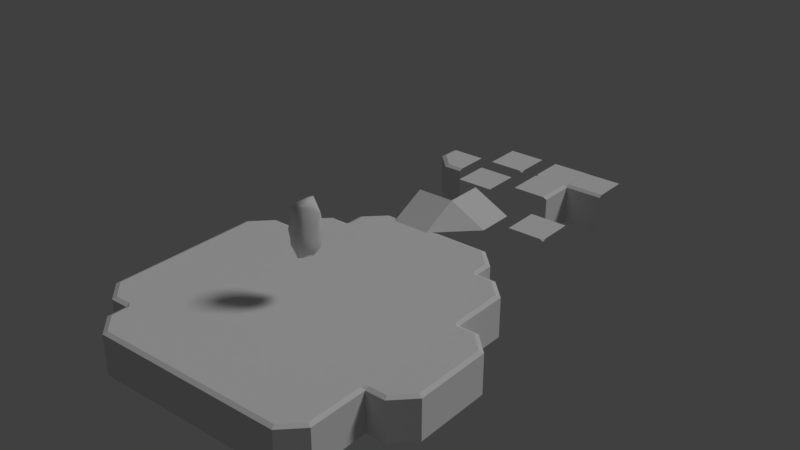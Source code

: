 # Source: island_01.blend  (saved by Blender 2.79.0; exported with 4.5.12 LTS)
import bpy
from mathutils import Matrix  # noqa: F401  (used for matrix-valued properties, if any)

bpy.ops.wm.read_factory_settings(use_empty=True)
scene = bpy.context.scene
scene.name = 'Scene'

# ---- collections
col_collection_1 = bpy.data.collections.new('Collection 1'); scene.collection.children.link(col_collection_1)

# ---- materials (node trees are filled in below, after node groups)
mat_island = bpy.data.materials.new('island')
mat_island.alpha_threshold = 0.0
mat_island.use_transparent_shadow = False
mat_island.roughness = 0.5
mat_stones = bpy.data.materials.new('stones')
mat_stones.alpha_threshold = 0.0
mat_stones.use_transparent_shadow = False
mat_stones.roughness = 0.5
mat_stones.specular_intensity = 0.07009

# ---- material node trees

# ---- world
world_world = bpy.data.worlds.new('World'); scene.world = world_world
world_world.color = (0.05088, 0.05088, 0.05088)
world_world.use_sun_shadow = False
world_world.sun_shadow_jitter_overblur = 0.0
world_world.cycles.sampling_method = 'MANUAL'

# ---- lights
light_hemi = bpy.data.lights.new('Hemi', 'SUN')
light_hemi.transmission_factor = 0.0
light_hemi.angle = 0.1993
light_hemi.energy = 1.0
light_hemi.shadow_buffer_clip_start = 0.5
light_hemi.shadow_soft_size = 0.1
light_hemi.shadow_cascade_max_distance = 1000.0

# ---- meshes
me_plane_000 = bpy.data.meshes.new('Plane.000')
me_plane_000.from_pydata([(-3.576e-06, 2.0, -1.788e-07), (-1.581, 7.076e-07, -1.788e-07), (-1.581, 2.0, -1.788e-07), (-1.581, -2.0, -1.788e-07), (-2.0, 2.0, -4.261), (-2.0, 9.46e-07, -4.261), (-2.0, -2.0, -4.261), (2.0, 2.0, -1.788e-07), (2.0, -2.0, -1.788e-07), (-2.0, 2.0, -0.189), (2.0, -1.677e-06, -1.788e-07), (-6.199e-06, -2.0, -1.788e-07), (-2.0, 9.46e-07, -0.189), (-4.292e-06, -7.646e-09, -1.788e-07), (-2.0, -2.0, -0.189)], [], [(13, 1, 3, 11), (0, 2, 1, 13), (7, 0, 13, 10), (10, 13, 11, 8), (2, 9, 12, 1), (1, 12, 14, 3), (12, 5, 6, 14), (9, 4, 5, 12)])
_uv = me_plane_000.uv_layers.new(name='UVMap')
_uv.uv.foreach_set('vector', [0.5, 0.1667, 0.5, 0.0349, 0.3333, 0.0349, 0.3333, 0.1667, 0.6667, 0.1667, 0.6667, 0.0349, 0.5, 0.0349, 0.5, 0.1667, 0.6667, 0.3333, 0.6667, 0.1667, 0.5, 0.1667, 0.5, 0.3333, 0.5, 0.3333, 0.5, 0.1667, 0.3333, 0.1667, 0.3333, 0.3333, 0.6667, 0.0349, 0.6667, 0.0124, 0.5, 0.0124, 0.5, 0.0349, 0.5, 0.0349, 0.5, 0.0124, 0.3333, 0.0124, 0.3333, 0.0349, 0.3094, 0.01156, 0.3095, 0.01983, 0.3095, 0.01983, 0.3094, 0.01156, 0.3094, 0.01156, 0.3095, 0.01983, 0.3095, 0.01983, 0.3094, 0.01156])
me_plane_000.materials.append(mat_island)
me_plane_000.use_remesh_preserve_volume = False
me_plane_000.use_remesh_preserve_attributes = False
me_plane_000.use_mirror_vertex_groups = False
me_plane_000.use_paint_bone_selection = False
me_plane_000.use_paint_mask = True
me_plane_000.update()
me_plane_105 = bpy.data.meshes.new('Plane.105')
me_plane_105.from_pydata([(2.0, 2.0, -2.0), (-2.0, -2.0, -2.0), (2.0, -2.0, 0.0), (2.0, -2.0, 0.0)], [], [(2, 0, 1, 3)])
_uv = me_plane_105.uv_layers.new(name='UVMap')
_uv.uv.foreach_set('vector', [0.3333, 0.5, 0.3333, 0.3333, 0.6667, 0.3333, 0.5, 0.6667])
me_plane_105.materials.append(mat_island)
me_plane_105.use_remesh_preserve_volume = False
me_plane_105.use_remesh_preserve_attributes = False
me_plane_105.use_mirror_vertex_groups = False
me_plane_105.use_paint_bone_selection = False
me_plane_105.use_paint_mask = True
me_plane_105.update()
me_plane_104 = bpy.data.meshes.new('Plane.104')
me_plane_104.from_pydata([(2.0, 2.0, -2.0), (-2.0, 2.0, -2.0), (2.0, -2.0, 0.0), (-2.0, -2.0, 0.0)], [], [(2, 0, 1, 3)])
_uv = me_plane_104.uv_layers.new(name='UVMap')
_uv.uv.foreach_set('vector', [0.3333, 0.5, 0.3333, 0.3333, 0.6667, 0.3333, 0.5, 0.6667])
me_plane_104.materials.append(mat_island)
me_plane_104.use_remesh_preserve_volume = False
me_plane_104.use_remesh_preserve_attributes = False
me_plane_104.use_mirror_vertex_groups = False
me_plane_104.use_paint_bone_selection = False
me_plane_104.use_paint_mask = True
me_plane_104.update()
me_plane_103 = bpy.data.meshes.new('Plane.103')
me_plane_103.from_pydata([(2.0, 2.0, -2.0), (-2.0, 2.0, -2.0), (2.0, -2.0, 0.0), (-2.0, -2.0, 0.0)], [], [(2, 0, 1, 3)])
_uv = me_plane_103.uv_layers.new(name='UVMap')
_uv.uv.foreach_set('vector', [0.3333, 0.5, 0.3333, 0.3333, 0.6667, 0.3333, 0.5, 0.6667])
me_plane_103.materials.append(mat_island)
me_plane_103.use_remesh_preserve_volume = False
me_plane_103.use_remesh_preserve_attributes = False
me_plane_103.use_mirror_vertex_groups = False
me_plane_103.use_paint_bone_selection = False
me_plane_103.use_paint_mask = True
me_plane_103.update()
me_plane_075 = bpy.data.meshes.new('Plane.075')
me_plane_075.from_pydata([(-4.0, 4.0, 2.13), (-9.537e-07, 4.0, 2.13), (-4.0, 2.0, 2.13), (-2.0, -4.768e-07, 2.13), (-2.0, 2.0, 2.13), (-2.0, 4.0, 2.13), (-2.146e-06, -9.537e-07, 2.13), (-9.537e-07, 2.0, 2.13), (-4.0, 2.384e-07, 2.13), (-5.007e-06, -8.0, 2.13), (4.0, -8.0, 2.13), (-5.007e-06, -10.0, 2.13), (2.0, -12.0, 2.13), (2.0, -10.0, 2.13), (2.0, -8.0, 2.13), (4.0, -12.0, 2.13), (4.0, -10.0, 2.13), (-5.484e-06, -12.0, 2.13), (-4.0, -8.0, 2.13), (-5.007e-06, -8.0, 2.13), (-4.0, -10.0, 2.13), (-2.0, -12.0, 2.13), (-2.0, -10.0, 2.13), (-2.0, -8.0, 2.13), (-6.199e-06, -12.0, 2.13), (-5.007e-06, -10.0, 2.13), (-4.0, -12.0, 2.13), (-7.581, -12.0, 2.13), (-8.0, -11.58, 2.13), (-4.0, -12.0, 2.13), (-6.0, -8.0, 2.13), (-4.0, -8.0, 2.13), (-8.0, -10.0, 2.13), (-6.0, -10.0, 2.13), (-4.0, -10.0, 2.13), (-6.0, -12.0, 2.13), (-8.0, -8.0, 2.13), (-8.0, -12.0, 1.941), (8.0, -11.58, 2.13), (7.581, -12.0, 2.13), (8.0, -8.0, 2.13), (4.0, -10.0, 2.13), (4.0, -8.0, 2.13), (6.0, -12.0, 2.13), (6.0, -10.0, 2.13), (6.0, -8.0, 2.13), (8.0, -10.0, 2.13), (4.0, -12.0, 2.13), (8.0, -12.0, 1.941), (-4.0, -14.0, 2.13), (-2.0, -15.58, 2.13), (-4.0, -15.58, 2.13), (-7.391e-06, -15.58, 2.13), (-4.0, -16.0, -2.13), (-2.0, -16.0, -2.13), (-7.272e-06, -16.0, -2.13), (-4.0, -12.0, 2.13), (-6.557e-06, -12.0, 2.13), (-4.0, -16.0, 1.941), (-2.0, -12.0, 2.13), (-6.199e-06, -14.0, 2.13), (-2.0, -16.0, 1.941), (-2.0, -14.0, 2.13), (-7.272e-06, -16.0, 1.941), (-5.722e-06, -14.0, 2.13), (2.0, -15.58, 2.13), (-6.914e-06, -15.58, 2.13), (4.0, -15.58, 2.13), (-6.676e-06, -16.0, -2.13), (2.0, -16.0, -2.13), (4.0, -16.0, -2.13), (-6.08e-06, -12.0, 2.13), (4.0, -12.0, 2.13), (-6.676e-06, -16.0, 1.941), (2.0, -12.0, 2.13), (4.0, -14.0, 2.13), (2.0, -16.0, 1.941), (2.0, -14.0, 2.13), (4.0, -16.0, 1.941), (4.0, -12.0, 2.13), (4.0, -14.0, 2.13), (8.0, -12.0, 1.941), (6.0, -12.0, 2.13), (4.0, -16.0, 1.941), (6.0, -16.0, 1.941), (8.0, -14.0, 1.941), (6.0, -14.0, 2.13), (7.581, -12.0, 2.13), (4.0, -15.58, 2.13), (5.827, -15.58, 2.13), (7.581, -13.83, 2.13), (8.0, -12.0, -2.13), (4.0, -16.0, -2.13), (6.0, -16.0, -2.13), (8.0, -14.0, -2.13), (-4.0, -12.0, 2.13), (-6.0, -12.0, 2.13), (-4.0, -16.0, 1.941), (-4.0, -14.0, 2.13), (-8.0, -12.0, 1.941), (-8.0, -14.0, 1.941), (-6.0, -16.0, 1.941), (-6.0, -14.0, 2.13), (-4.0, -15.58, 2.13), (-7.581, -12.0, 2.13), (-7.581, -13.83, 2.13), (-5.827, -15.58, 2.13), (-4.0, -16.0, -2.13), (-8.0, -12.0, -2.13), (-8.0, -14.0, -2.13), (-6.0, -16.0, -2.13), (-12.0, 7.581, 2.13), (-11.58, 8.0, 2.13), (-12.0, 4.0, 2.13), (-8.0, 6.0, 2.13), (-8.0, 4.0, 2.13), (-10.0, 8.0, 2.13), (-10.0, 6.0, 2.13), (-10.0, 4.0, 2.13), (-12.0, 6.0, 2.13), (-8.0, 8.0, 2.13), (-12.0, 8.0, 1.941), (-11.58, -4.0, 2.13), (-12.0, -3.581, 2.13), (-8.0, -4.0, 2.13), (-10.0, 1.669e-06, 2.13), (-8.0, 1.192e-06, 2.13), (-12.0, -2.0, 2.13), (-10.0, -2.0, 2.13), (-8.0, -2.0, 2.13), (-10.0, -4.0, 2.13), (-12.0, 9.537e-07, 2.13), (-12.0, -4.0, 1.941), (11.58, 12.0, 2.13), (12.0, 11.58, 2.13), (8.0, 12.0, 2.13), (10.0, 8.0, 2.13), (8.0, 8.0, 2.13), (12.0, 10.0, 2.13), (10.0, 10.0, 2.13), (8.0, 10.0, 2.13), (10.0, 12.0, 2.13), (12.0, 8.0, 2.13), (12.0, 12.0, 1.941), (12.0, -7.581, 2.13), (11.58, -8.0, 2.13), (12.0, -4.0, 2.13), (8.0, -6.0, 2.13), (8.0, -4.0, 2.13), (10.0, -8.0, 2.13), (10.0, -6.0, 2.13), (10.0, -4.0, 2.13), (12.0, -6.0, 2.13), (8.0, -8.0, 2.13), (12.0, -8.0, 1.941), (-12.0, 4.0, 2.13), (-8.0, 4.0, 2.13), (-12.0, 2.0, 2.13), (-10.0, 1.907e-06, 2.13), (-10.0, 2.0, 2.13), (-10.0, 4.0, 2.13), (-8.0, 1.431e-06, 2.13), (-8.0, 2.0, 2.13), (-12.0, 2.623e-06, 2.13), (-8.0, 8.0, 2.13), (-4.0, 8.0, 2.13), (-8.0, 6.0, 2.13), (-6.0, 4.0, 2.13), (-6.0, 6.0, 2.13), (-6.0, 8.0, 2.13), (-4.0, 4.0, 2.13), (-4.0, 6.0, 2.13), (-8.0, 4.0, 2.13), (-4.0, 8.0, 2.13), (2.384e-07, 8.0, 2.13), (-4.0, 6.0, 2.13), (-2.0, 4.0, 2.13), (-2.0, 6.0, 2.13), (-2.0, 8.0, 2.13), (-9.537e-07, 4.0, 2.13), (2.384e-07, 6.0, 2.13), (-4.0, 4.0, 2.13), (0.0, 8.0, 2.13), (4.0, 8.0, 2.13), (0.0, 6.0, 2.13), (2.0, 4.0, 2.13), (2.0, 6.0, 2.13), (2.0, 8.0, 2.13), (4.0, 4.0, 2.13), (4.0, 6.0, 2.13), (-4.768e-07, 4.0, 2.13), (1.431e-06, 12.0, 2.13), (4.0, 12.0, 2.13), (1.431e-06, 10.0, 2.13), (2.0, 8.0, 2.13), (2.0, 10.0, 2.13), (2.0, 12.0, 2.13), (4.0, 8.0, 2.13), (4.0, 10.0, 2.13), (9.537e-07, 8.0, 2.13), (-4.0, 12.0, 2.13), (1.669e-06, 12.0, 2.13), (-4.0, 10.0, 2.13), (-2.0, 8.0, 2.13), (-2.0, 10.0, 2.13), (-2.0, 12.0, 2.13), (4.768e-07, 8.0, 2.13), (1.669e-06, 10.0, 2.13), (-4.0, 8.0, 2.13), (-8.0, 12.0, 2.13), (-4.0, 12.0, 2.13), (-8.0, 10.0, 2.13), (-6.0, 8.0, 2.13), (-6.0, 10.0, 2.13), (-6.0, 12.0, 2.13), (-4.0, 8.0, 2.13), (-4.0, 10.0, 2.13), (-8.0, 8.0, 2.13), (-8.0, 4.0, 2.13), (-4.0, 4.0, 2.13), (-8.0, 2.0, 2.13), (-6.0, 5.96e-07, 2.13), (-6.0, 2.0, 2.13), (-6.0, 4.0, 2.13), (-4.0, 1.192e-07, 2.13), (-4.0, 2.0, 2.13), (-8.0, 1.311e-06, 2.13), (-9.537e-07, 4.0, 2.13), (4.0, 4.0, 2.13), (-9.537e-07, 2.0, 2.13), (2.0, -1.907e-06, 2.13), (2.0, 2.0, 2.13), (2.0, 4.0, 2.13), (4.0, -2.384e-06, 2.13), (4.0, 2.0, 2.13), (-1.431e-06, -1.431e-06, 2.13), (-2.384e-06, -2.146e-06, 2.13), (4.0, -2.146e-06, 2.13), (-2.384e-06, -2.0, 2.13), (2.0, -4.0, 2.13), (2.0, -2.0, 2.13), (2.0, -2.146e-06, 2.13), (4.0, -4.0, 2.13), (4.0, -2.0, 2.13), (-2.861e-06, -4.0, 2.13), (-4.0, -7.153e-07, 2.13), (-2.384e-06, -7.153e-07, 2.13), (-4.0, -2.0, 2.13), (-2.0, -4.0, 2.13), (-2.0, -2.0, 2.13), (-2.0, -7.153e-07, 2.13), (-3.576e-06, -4.0, 2.13), (-2.384e-06, -2.0, 2.13), (-4.0, -4.0, 2.13), (-8.0, 7.153e-07, 2.13), (-4.0, 7.153e-07, 2.13), (-8.0, -2.0, 2.13), (-6.0, -4.0, 2.13), (-6.0, -2.0, 2.13), (-6.0, 7.153e-07, 2.13), (-4.0, -4.0, 2.13), (-4.0, -2.0, 2.13), (-8.0, -4.0, 2.13), (-8.0, -4.0, 2.13), (-4.0, -4.0, 2.13), (-8.0, -6.0, 2.13), (-6.0, -8.0, 2.13), (-6.0, -6.0, 2.13), (-6.0, -4.0, 2.13), (-4.0, -8.0, 2.13), (-4.0, -6.0, 2.13), (-8.0, -8.0, 2.13), (-4.0, -4.0, 2.13), (-3.576e-06, -4.0, 2.13), (-4.0, -6.0, 2.13), (-2.0, -8.0, 2.13), (-2.0, -6.0, 2.13), (-2.0, -4.0, 2.13), (-4.768e-06, -8.0, 2.13), (-3.576e-06, -6.0, 2.13), (-4.0, -8.0, 2.13), (-3.815e-06, -4.0, 2.13), (4.0, -4.0, 2.13), (-3.815e-06, -6.0, 2.13), (2.0, -8.0, 2.13), (2.0, -6.0, 2.13), (2.0, -4.0, 2.13), (4.0, -8.0, 2.13), (4.0, -6.0, 2.13), (-4.292e-06, -8.0, 2.13), (-14.0, 4.0, 2.13), (-15.58, 2.0, 2.13), (-15.58, 4.0, 2.13), (-15.58, 4.649e-06, 2.13), (-16.0, 4.0, -2.13), (-16.0, 2.0, -2.13), (-16.0, 4.649e-06, -2.13), (-12.0, 4.0, 2.13), (-12.0, 3.219e-06, 2.13), (-16.0, 4.0, 1.941), (-12.0, 2.0, 2.13), (-14.0, 3.219e-06, 2.13), (-16.0, 2.0, 1.941), (-14.0, 2.0, 2.13), (-16.0, 4.649e-06, 1.941), (-12.0, 4.0, 2.13), (-12.0, 6.0, 2.13), (-16.0, 4.0, 1.941), (-14.0, 4.0, 2.13), (-12.0, 8.0, 1.941), (-14.0, 8.0, 1.941), (-16.0, 6.0, 1.941), (-14.0, 6.0, 2.13), (-15.58, 4.0, 2.13), (-12.0, 7.581, 2.13), (-13.83, 7.581, 2.13), (-15.58, 5.827, 2.13), (-16.0, 4.0, -2.13), (-12.0, 8.0, -2.13), (-14.0, 8.0, -2.13), (-16.0, 6.0, -2.13), (2.384e-06, 14.0, 2.13), (-2.0, 15.58, 2.13), (3.815e-06, 15.58, 2.13), (-4.0, 15.58, 2.13), (3.576e-06, 16.0, -2.13), (-2.0, 16.0, -2.13), (-4.0, 16.0, -2.13), (2.384e-06, 12.0, 2.13), (-4.0, 12.0, 2.13), (3.576e-06, 16.0, 1.941), (-2.0, 12.0, 2.13), (-4.0, 14.0, 2.13), (-2.0, 16.0, 1.941), (-2.0, 14.0, 2.13), (-4.0, 16.0, 1.941), (4.0, 14.0, 2.13), (2.0, 15.58, 2.13), (4.0, 15.58, 2.13), (4.292e-06, 15.58, 2.13), (4.0, 16.0, -2.13), (2.0, 16.0, -2.13), (4.292e-06, 16.0, -2.13), (4.0, 12.0, 2.13), (2.861e-06, 12.0, 2.13), (4.0, 16.0, 1.941), (2.0, 12.0, 2.13), (2.861e-06, 14.0, 2.13), (2.0, 16.0, 1.941), (2.0, 14.0, 2.13), (4.292e-06, 16.0, 1.941), (8.0, 14.0, 2.13), (6.0, 15.58, 2.13), (8.0, 15.58, 2.13), (4.0, 15.58, 2.13), (8.0, 16.0, -2.13), (6.0, 16.0, -2.13), (4.0, 16.0, -2.13), (8.0, 12.0, 2.13), (4.0, 12.0, 2.13), (8.0, 16.0, 1.941), (6.0, 12.0, 2.13), (4.0, 14.0, 2.13), (6.0, 16.0, 1.941), (6.0, 14.0, 2.13), (4.0, 16.0, 1.941), (-8.0, 12.0, 2.13), (-8.0, 14.0, 2.13), (-12.0, 12.0, 1.941), (-10.0, 12.0, 2.13), (-8.0, 16.0, 1.941), (-10.0, 16.0, 1.941), (-12.0, 14.0, 1.941), (-10.0, 14.0, 2.13), (-11.58, 12.0, 2.13), (-8.0, 15.58, 2.13), (-9.827, 15.58, 2.13), (-11.58, 13.83, 2.13), (-12.0, 12.0, -2.13), (-8.0, 16.0, -2.13), (-10.0, 16.0, -2.13), (-12.0, 14.0, -2.13), (-4.0, 14.0, 2.13), (-6.0, 15.58, 2.13), (-4.0, 15.58, 2.13), (-8.0, 15.58, 2.13), (-4.0, 16.0, -2.13), (-6.0, 16.0, -2.13), (-8.0, 16.0, -2.13), (-4.0, 12.0, 2.13), (-8.0, 12.0, 2.13), (-4.0, 16.0, 1.941), (-6.0, 12.0, 2.13), (-8.0, 14.0, 2.13), (-6.0, 16.0, 1.941), (-6.0, 14.0, 2.13), (-8.0, 16.0, 1.941), (-10.0, 12.0, 2.13), (-11.58, 10.0, 2.13), (-11.58, 12.0, 2.13), (-11.58, 8.0, 2.13), (-12.0, 12.0, -2.13), (-12.0, 10.0, -2.13), (-12.0, 8.0, -2.13), (-8.0, 12.0, 2.13), (-8.0, 8.0, 2.13), (-12.0, 12.0, 1.941), (-8.0, 10.0, 2.13), (-10.0, 8.0, 2.13), (-12.0, 10.0, 1.941), (-10.0, 10.0, 2.13), (-12.0, 8.0, 1.941), (-10.0, -4.0, 2.13), (-11.58, -6.0, 2.13), (-11.58, -4.0, 2.13), (-11.58, -8.0, 2.13), (-12.0, -4.0, -2.13), (-12.0, -6.0, -2.13), (-12.0, -8.0, -2.13), (-8.0, -4.0, 2.13), (-8.0, -8.0, 2.13), (-12.0, -4.0, 1.941), (-8.0, -6.0, 2.13), (-10.0, -8.0, 2.13), (-12.0, -6.0, 1.941), (-10.0, -6.0, 2.13), (-12.0, -8.0, 1.941), (14.0, 4.0, 2.13), (15.58, 6.0, 2.13), (15.58, 4.0, 2.13), (15.58, 8.0, 2.13), (16.0, 4.0, -2.13), (16.0, 6.0, -2.13), (16.0, 8.0, -2.13), (12.0, 4.0, 2.13), (12.0, 8.0, 2.13), (16.0, 4.0, 1.941), (12.0, 6.0, 2.13), (14.0, 8.0, 2.13), (16.0, 6.0, 1.941), (14.0, 6.0, 2.13), (16.0, 8.0, 1.941), (14.0, -4.0, 2.13), (15.58, -2.0, 2.13), (15.58, -4.0, 2.13), (15.58, -6.914e-06, 2.13), (16.0, -4.0, -2.13), (16.0, -2.0, -2.13), (16.0, -6.676e-06, -2.13), (12.0, -4.0, 2.13), (12.0, -6.676e-06, 2.13), (16.0, -4.0, 1.941), (12.0, -2.0, 2.13), (14.0, -5.96e-06, 2.13), (16.0, -2.0, 1.941), (14.0, -2.0, 2.13), (16.0, -6.676e-06, 1.941), (14.0, -5.484e-06, 2.13), (15.58, 2.0, 2.13), (15.58, -6.437e-06, 2.13), (15.58, 4.0, 2.13), (16.0, -5.96e-06, -2.13), (16.0, 2.0, -2.13), (16.0, 4.0, -2.13), (12.0, -6.199e-06, 2.13), (12.0, 4.0, 2.13), (16.0, -5.96e-06, 1.941), (12.0, 2.0, 2.13), (14.0, 4.0, 2.13), (16.0, 2.0, 1.941), (14.0, 2.0, 2.13), (16.0, 4.0, 1.941), (12.0, 8.0, 2.13), (14.0, 8.0, 2.13), (12.0, 12.0, 1.941), (12.0, 10.0, 2.13), (16.0, 8.0, 1.941), (16.0, 10.0, 1.941), (14.0, 12.0, 1.941), (14.0, 10.0, 2.13), (12.0, 11.58, 2.13), (15.58, 8.0, 2.13), (15.58, 9.827, 2.13), (13.83, 11.58, 2.13), (12.0, 12.0, -2.13), (16.0, 8.0, -2.13), (16.0, 10.0, -2.13), (14.0, 12.0, -2.13), (8.0, 12.0, 2.13), (10.0, 12.0, 2.13), (8.0, 16.0, 1.941), (8.0, 14.0, 2.13), (12.0, 12.0, 1.941), (12.0, 14.0, 1.941), (10.0, 16.0, 1.941), (10.0, 14.0, 2.13), (8.0, 15.58, 2.13), (11.58, 12.0, 2.13), (11.58, 13.83, 2.13), (9.827, 15.58, 2.13), (8.0, 16.0, -2.13), (12.0, 12.0, -2.13), (12.0, 14.0, -2.13), (10.0, 16.0, -2.13), (12.0, -4.0, 2.13), (12.0, -6.0, 2.13), (16.0, -4.0, 1.941), (14.0, -4.0, 2.13), (12.0, -8.0, 1.941), (14.0, -8.0, 1.941), (16.0, -6.0, 1.941), (14.0, -6.0, 2.13), (15.58, -4.0, 2.13), (12.0, -7.581, 2.13), (13.83, -7.581, 2.13), (15.58, -5.827, 2.13), (16.0, -4.0, -2.13), (12.0, -8.0, -2.13), (14.0, -8.0, -2.13), (16.0, -6.0, -2.13), (8.0, -8.0, 2.13), (8.0, -10.0, 2.13), (12.0, -8.0, 1.941), (10.0, -8.0, 2.13), (8.0, -12.0, 1.941), (10.0, -12.0, 1.941), (12.0, -10.0, 1.941), (10.0, -10.0, 2.13), (11.58, -8.0, 2.13), (8.0, -11.58, 2.13), (9.827, -11.58, 2.13), (11.58, -9.827, 2.13), (12.0, -8.0, -2.13), (8.0, -12.0, -2.13), (10.0, -12.0, -2.13), (12.0, -10.0, -2.13), (-12.0, -2.384e-06, 2.13), (-14.0, -2.623e-06, 2.13), (-12.0, -4.0, 1.941), (-12.0, -2.0, 2.13), (-16.0, -9.537e-07, 1.941), (-16.0, -2.0, 1.941), (-14.0, -4.0, 1.941), (-14.0, -2.0, 2.13), (-12.0, -3.581, 2.13), (-15.58, -9.537e-07, 2.13), (-15.58, -1.827, 2.13), (-13.83, -3.581, 2.13), (-12.0, -4.0, -2.13), (-16.0, -9.537e-07, -2.13), (-16.0, -2.0, -2.13), (-14.0, -4.0, -2.13), (-8.0, -8.0, 2.13), (-10.0, -8.0, 2.13), (-8.0, -12.0, 1.941), (-8.0, -10.0, 2.13), (-12.0, -8.0, 1.941), (-12.0, -10.0, 1.941), (-10.0, -12.0, 1.941), (-10.0, -10.0, 2.13), (-8.0, -11.58, 2.13), (-11.58, -8.0, 2.13), (-11.58, -9.827, 2.13), (-9.827, -11.58, 2.13), (-8.0, -12.0, -2.13), (-12.0, -8.0, -2.13), (-12.0, -10.0, -2.13), (-10.0, -12.0, -2.13), (8.0, 4.0, 2.13), (12.0, 4.0, 2.13), (8.0, 2.0, 2.13), (10.0, -4.768e-06, 2.13), (10.0, 2.0, 2.13), (10.0, 4.0, 2.13), (12.0, -5.245e-06, 2.13), (12.0, 2.0, 2.13), (8.0, -3.815e-06, 2.13), (8.0, -4.53e-06, 2.13), (12.0, -4.53e-06, 2.13), (8.0, -2.0, 2.13), (10.0, -4.0, 2.13), (10.0, -2.0, 2.13), (10.0, -4.53e-06, 2.13), (12.0, -4.0, 2.13), (12.0, -2.0, 2.13), (8.0, -4.0, 2.13), (8.0, 8.0, 2.13), (12.0, 8.0, 2.13), (8.0, 6.0, 2.13), (10.0, 4.0, 2.13), (10.0, 6.0, 2.13), (10.0, 8.0, 2.13), (12.0, 4.0, 2.13), (12.0, 6.0, 2.13), (8.0, 4.0, 2.13), (4.0, 8.0, 2.13), (8.0, 8.0, 2.13), (4.0, 6.0, 2.13), (6.0, 4.0, 2.13), (6.0, 6.0, 2.13), (6.0, 8.0, 2.13), (8.0, 4.0, 2.13), (8.0, 6.0, 2.13), (4.0, 4.0, 2.13), (4.0, 12.0, 2.13), (8.0, 12.0, 2.13), (4.0, 10.0, 2.13), (6.0, 8.0, 2.13), (6.0, 10.0, 2.13), (6.0, 12.0, 2.13), (8.0, 8.0, 2.13), (8.0, 10.0, 2.13), (4.0, 8.0, 2.13), (4.0, -4.0, 2.13), (8.0, -4.0, 2.13), (4.0, -6.0, 2.13), (6.0, -8.0, 2.13), (6.0, -6.0, 2.13), (6.0, -4.0, 2.13), (8.0, -8.0, 2.13), (8.0, -6.0, 2.13), (4.0, -8.0, 2.13), (4.0, -3.099e-06, 2.13), (8.0, -3.099e-06, 2.13), (4.0, -2.0, 2.13), (6.0, -4.0, 2.13), (6.0, -2.0, 2.13), (6.0, -3.099e-06, 2.13), (8.0, -4.0, 2.13), (8.0, -2.0, 2.13), (4.0, -4.0, 2.13), (4.0, 4.0, 2.13), (8.0, 4.0, 2.13), (4.0, 2.0, 2.13), (6.0, -3.338e-06, 2.13), (6.0, 2.0, 2.13), (6.0, 4.0, 2.13), (8.0, -3.815e-06, 2.13), (8.0, 2.0, 2.13), (4.0, -2.623e-06, 2.13)], [], [(4, 7, 1, 5), (2, 4, 5, 0), (8, 3, 4, 2), (3, 6, 7, 4), (13, 16, 10, 14), (11, 13, 14, 9), (17, 12, 13, 11), (12, 15, 16, 13), (22, 25, 19, 23), (20, 22, 23, 18), (26, 21, 22, 20), (21, 24, 25, 22), (27, 33, 28), (28, 33, 32), (27, 28, 37), (34, 31, 30, 33), (29, 34, 33, 35), (35, 33, 27), (33, 30, 36, 32), (38, 44, 39), (39, 44, 43), (38, 39, 48), (45, 42, 41, 44), (40, 45, 44, 46), (46, 44, 38), (44, 41, 47, 43), (62, 50, 52, 60), (49, 51, 50, 62), (56, 49, 62, 59), (59, 62, 60, 57), (51, 58, 61, 50), (50, 61, 63, 52), (61, 54, 55, 63), (58, 53, 54, 61), (77, 65, 67, 75), (64, 66, 65, 77), (71, 64, 77, 74), (74, 77, 75, 72), (66, 73, 76, 65), (65, 76, 78, 67), (76, 69, 70, 78), (73, 68, 69, 76), (80, 86, 82, 79), (86, 90, 87, 82), (88, 89, 86, 80), (89, 90, 86), (88, 83, 84, 89), (89, 84, 85, 90), (90, 85, 81, 87), (85, 94, 91, 81), (83, 92, 93, 84), (84, 93, 94, 85), (96, 102, 98, 95), (102, 106, 103, 98), (104, 105, 102, 96), (105, 106, 102), (104, 99, 100, 105), (105, 100, 101, 106), (106, 101, 97, 103), (101, 110, 107, 97), (99, 108, 109, 100), (100, 109, 110, 101), (111, 117, 112), (112, 117, 116), (111, 112, 121), (118, 115, 114, 117), (113, 118, 117, 119), (119, 117, 111), (117, 114, 120, 116), (122, 128, 123), (123, 128, 127), (122, 123, 132), (129, 126, 125, 128), (124, 129, 128, 130), (130, 128, 122), (128, 125, 131, 127), (133, 139, 134), (134, 139, 138), (133, 134, 143), (140, 137, 136, 139), (135, 140, 139, 141), (141, 139, 133), (139, 136, 142, 138), (144, 150, 145), (145, 150, 149), (144, 145, 154), (151, 148, 147, 150), (146, 151, 150, 152), (152, 150, 144), (150, 147, 153, 149), (159, 162, 156, 160), (157, 159, 160, 155), (163, 158, 159, 157), (158, 161, 162, 159), (168, 171, 165, 169), (166, 168, 169, 164), (172, 167, 168, 166), (167, 170, 171, 168), (177, 180, 174, 178), (175, 177, 178, 173), (181, 176, 177, 175), (176, 179, 180, 177), (186, 189, 183, 187), (184, 186, 187, 182), (190, 185, 186, 184), (185, 188, 189, 186), (195, 198, 192, 196), (193, 195, 196, 191), (199, 194, 195, 193), (194, 197, 198, 195), (204, 207, 201, 205), (202, 204, 205, 200), (208, 203, 204, 202), (203, 206, 207, 204), (213, 216, 210, 214), (211, 213, 214, 209), (217, 212, 213, 211), (212, 215, 216, 213), (222, 225, 219, 223), (220, 222, 223, 218), (226, 221, 222, 220), (221, 224, 225, 222), (231, 234, 228, 232), (229, 231, 232, 227), (235, 230, 231, 229), (230, 233, 234, 231), (240, 243, 237, 241), (238, 240, 241, 236), (244, 239, 240, 238), (239, 242, 243, 240), (249, 252, 246, 250), (247, 249, 250, 245), (253, 248, 249, 247), (248, 251, 252, 249), (258, 261, 255, 259), (256, 258, 259, 254), (262, 257, 258, 256), (257, 260, 261, 258), (267, 270, 264, 268), (265, 267, 268, 263), (271, 266, 267, 265), (266, 269, 270, 267), (276, 279, 273, 277), (274, 276, 277, 272), (280, 275, 276, 274), (275, 278, 279, 276), (285, 288, 282, 286), (283, 285, 286, 281), (289, 284, 285, 283), (284, 287, 288, 285), (303, 291, 293, 301), (290, 292, 291, 303), (297, 290, 303, 300), (300, 303, 301, 298), (292, 299, 302, 291), (291, 302, 304, 293), (302, 295, 296, 304), (299, 294, 295, 302), (306, 312, 308, 305), (312, 316, 313, 308), (314, 315, 312, 306), (315, 316, 312), (314, 309, 310, 315), (315, 310, 311, 316), (316, 311, 307, 313), (311, 320, 317, 307), (309, 318, 319, 310), (310, 319, 320, 311), (334, 322, 324, 332), (321, 323, 322, 334), (328, 321, 334, 331), (331, 334, 332, 329), (323, 330, 333, 322), (322, 333, 335, 324), (333, 326, 327, 335), (330, 325, 326, 333), (349, 337, 339, 347), (336, 338, 337, 349), (343, 336, 349, 346), (346, 349, 347, 344), (338, 345, 348, 337), (337, 348, 350, 339), (348, 341, 342, 350), (345, 340, 341, 348), (364, 352, 354, 362), (351, 353, 352, 364), (358, 351, 364, 361), (361, 364, 362, 359), (353, 360, 363, 352), (352, 363, 365, 354), (363, 356, 357, 365), (360, 355, 356, 363), (367, 373, 369, 366), (373, 377, 374, 369), (375, 376, 373, 367), (376, 377, 373), (375, 370, 371, 376), (376, 371, 372, 377), (377, 372, 368, 374), (372, 381, 378, 368), (370, 379, 380, 371), (371, 380, 381, 372), (395, 383, 385, 393), (382, 384, 383, 395), (389, 382, 395, 392), (392, 395, 393, 390), (384, 391, 394, 383), (383, 394, 396, 385), (394, 387, 388, 396), (391, 386, 387, 394), (410, 398, 400, 408), (397, 399, 398, 410), (404, 397, 410, 407), (407, 410, 408, 405), (399, 406, 409, 398), (398, 409, 411, 400), (409, 402, 403, 411), (406, 401, 402, 409), (425, 413, 415, 423), (412, 414, 413, 425), (419, 412, 425, 422), (422, 425, 423, 420), (414, 421, 424, 413), (413, 424, 426, 415), (424, 417, 418, 426), (421, 416, 417, 424), (440, 428, 430, 438), (427, 429, 428, 440), (434, 427, 440, 437), (437, 440, 438, 435), (429, 436, 439, 428), (428, 439, 441, 430), (439, 432, 433, 441), (436, 431, 432, 439), (455, 443, 445, 453), (442, 444, 443, 455), (449, 442, 455, 452), (452, 455, 453, 450), (444, 451, 454, 443), (443, 454, 456, 445), (454, 447, 448, 456), (451, 446, 447, 454), (470, 458, 460, 468), (457, 459, 458, 470), (464, 457, 470, 467), (467, 470, 468, 465), (459, 466, 469, 458), (458, 469, 471, 460), (469, 462, 463, 471), (466, 461, 462, 469), (473, 479, 475, 472), (479, 483, 480, 475), (481, 482, 479, 473), (482, 483, 479), (481, 476, 477, 482), (482, 477, 478, 483), (483, 478, 474, 480), (478, 487, 484, 474), (476, 485, 486, 477), (477, 486, 487, 478), (489, 495, 491, 488), (495, 499, 496, 491), (497, 498, 495, 489), (498, 499, 495), (497, 492, 493, 498), (498, 493, 494, 499), (499, 494, 490, 496), (494, 503, 500, 490), (492, 501, 502, 493), (493, 502, 503, 494), (505, 511, 507, 504), (511, 515, 512, 507), (513, 514, 511, 505), (514, 515, 511), (513, 508, 509, 514), (514, 509, 510, 515), (515, 510, 506, 512), (510, 519, 516, 506), (508, 517, 518, 509), (509, 518, 519, 510), (521, 527, 523, 520), (527, 531, 528, 523), (529, 530, 527, 521), (530, 531, 527), (529, 524, 525, 530), (530, 525, 526, 531), (531, 526, 522, 528), (526, 535, 532, 522), (524, 533, 534, 525), (525, 534, 535, 526), (537, 543, 539, 536), (543, 547, 544, 539), (545, 546, 543, 537), (546, 547, 543), (545, 540, 541, 546), (546, 541, 542, 547), (547, 542, 538, 544), (542, 551, 548, 538), (540, 549, 550, 541), (541, 550, 551, 542), (553, 559, 555, 552), (559, 563, 560, 555), (561, 562, 559, 553), (562, 563, 559), (561, 556, 557, 562), (562, 557, 558, 563), (563, 558, 554, 560), (558, 567, 564, 554), (556, 565, 566, 557), (557, 566, 567, 558), (572, 575, 569, 573), (570, 572, 573, 568), (576, 571, 572, 570), (571, 574, 575, 572), (581, 584, 578, 582), (579, 581, 582, 577), (585, 580, 581, 579), (580, 583, 584, 581), (590, 593, 587, 591), (588, 590, 591, 586), (594, 589, 590, 588), (589, 592, 593, 590), (599, 602, 596, 600), (597, 599, 600, 595), (603, 598, 599, 597), (598, 601, 602, 599), (608, 611, 605, 609), (606, 608, 609, 604), (612, 607, 608, 606), (607, 610, 611, 608), (617, 620, 614, 618), (615, 617, 618, 613), (621, 616, 617, 615), (616, 619, 620, 617), (626, 629, 623, 627), (624, 626, 627, 622), (630, 625, 626, 624), (625, 628, 629, 626), (635, 638, 632, 636), (633, 635, 636, 631), (639, 634, 635, 633), (634, 637, 638, 635)])
_uv = me_plane_075.uv_layers.new(name='UVMap')
_uv.uv.foreach_set('vector', [0.5, 0.5, 0.3333, 0.5, 0.3333, 0.3333, 0.5, 0.3333, 0.6667, 0.5, 0.5, 0.5, 0.5, 0.3333, 0.6667, 0.3333, 0.6667, 0.6667, 0.5, 0.6667, 0.5, 0.5, 0.6667, 0.5, 0.5, 0.6667, 0.3333, 0.6667, 0.3333, 0.5, 0.5, 0.5, 0.5, 0.5, 0.3333, 0.5, 0.3333, 0.3333, 0.5, 0.3333, 0.6667, 0.5, 0.5, 0.5, 0.5, 0.3333, 0.6667, 0.3333, 0.6667, 0.6667, 0.5, 0.6667, 0.5, 0.5, 0.6667, 0.5, 0.5, 0.6667, 0.3333, 0.6667, 0.3333, 0.5, 0.5, 0.5, 0.5, 0.5, 0.3333, 0.5, 0.3333, 0.3333, 0.5, 0.3333, 0.6667, 0.5, 0.5, 0.5, 0.5, 0.3333, 0.6667, 0.3333, 0.6667, 0.6667, 0.5, 0.6667, 0.5, 0.5, 0.6667, 0.5, 0.5, 0.6667, 0.3333, 0.6667, 0.3333, 0.5, 0.5, 0.5, 0.6667, 0.7015, 0.5, 0.8333, 0.633, 0.6735, 0.6335, 0.6762, 0.5, 0.8333, 0.5, 0.6667, 0.6692, 0.7048, 0.6363, 0.6754, 0.6686, 0.6756, 0.5, 1.0, 0.3333, 1.0, 0.3333, 0.8333, 0.5, 0.8333, 0.6667, 1.0, 0.5, 1.0, 0.5, 0.8333, 0.6667, 0.8333, 0.6667, 0.8333, 0.5, 0.8333, 0.6667, 0.7015, 0.5, 0.8333, 0.3333, 0.8333, 0.3333, 0.6667, 0.5, 0.6667, 0.6667, 0.7015, 0.5, 0.8333, 0.633, 0.6735, 0.6335, 0.6762, 0.5, 0.8333, 0.5, 0.6667, 0.6692, 0.7048, 0.6363, 0.6754, 0.6686, 0.6756, 0.5, 1.0, 0.3333, 1.0, 0.3333, 0.8333, 0.5, 0.8333, 0.6667, 1.0, 0.5, 1.0, 0.5, 0.8333, 0.6667, 0.8333, 0.6667, 0.8333, 0.5, 0.8333, 0.6667, 0.7015, 0.5, 0.8333, 0.3333, 0.8333, 0.3333, 0.6667, 0.5, 0.6667, 0.5, 0.1667, 0.5, 0.0349, 0.3333, 0.0349, 0.3333, 0.1667, 0.6667, 0.1667, 0.6667, 0.0349, 0.5, 0.0349, 0.5, 0.1667, 0.6667, 0.3333, 0.6667, 0.1667, 0.5, 0.1667, 0.5, 0.3333, 0.5, 0.3333, 0.5, 0.1667, 0.3333, 0.1667, 0.3333, 0.3333, 0.6667, 0.0349, 0.6667, 0.0124, 0.5, 0.0124, 0.5, 0.0349, 0.5, 0.0349, 0.5, 0.0124, 0.3333, 0.0124, 0.3333, 0.0349, 0.3094, 0.01156, 0.3095, 0.01983, 0.3095, 0.01983, 0.3094, 0.01156, 0.3094, 0.01156, 0.3095, 0.01983, 0.3095, 0.01983, 0.3094, 0.01156, 0.5, 0.1667, 0.5, 0.0349, 0.3333, 0.0349, 0.3333, 0.1667, 0.6667, 0.1667, 0.6667, 0.0349, 0.5, 0.0349, 0.5, 0.1667, 0.6667, 0.3333, 0.6667, 0.1667, 0.5, 0.1667, 0.5, 0.3333, 0.5, 0.3333, 0.5, 0.1667, 0.3333, 0.1667, 0.3333, 0.3333, 0.6667, 0.0349, 0.6667, 0.0124, 0.5, 0.0124, 0.5, 0.0349, 0.5, 0.0349, 0.5, 0.0124, 0.3333, 0.0124, 0.3333, 0.0349, 0.3094, 0.01156, 0.3095, 0.01983, 0.3095, 0.01983, 0.3094, 0.01156, 0.3094, 0.01156, 0.3095, 0.01983, 0.3095, 0.01983, 0.3094, 0.01156, 0.3333, 0.1667, 0.1667, 0.1667, 0.1667, 0.3333, 0.3333, 0.3333, 0.1667, 0.1667, 0.0349, 0.1811, 0.0349, 0.3333, 0.1667, 0.3333, 0.3216, 0.0349, 0.1811, 0.0349, 0.1667, 0.1667, 0.3236, 0.1667, 0.1811, 0.0349, 0.0349, 0.1811, 0.1667, 0.1667, 0.3216, 0.0349, 0.3216, 0.0124, 0.1667, 0.0124, 0.1811, 0.0349, 0.1811, 0.0349, 0.1667, 0.0124, 0.0031, 0.1667, 0.0349, 0.1811, 0.0349, 0.1811, 0.0031, 0.1667, 0.0031, 0.3333, 0.0349, 0.3333, 0.3094, 0.01156, 0.3095, 0.01983, 0.3095, 0.01983, 0.3094, 0.01156, 0.2989, 0.0116, 0.299, 0.01987, 0.3042, 0.01985, 0.3042, 0.01158, 0.3042, 0.01158, 0.3042, 0.01985, 0.3095, 0.01983, 0.3094, 0.01156, 0.3333, 0.1667, 0.1667, 0.1667, 0.1667, 0.3333, 0.3333, 0.3333, 0.1667, 0.1667, 0.0349, 0.1811, 0.0349, 0.3333, 0.1667, 0.3333, 0.3216, 0.0349, 0.1811, 0.0349, 0.1667, 0.1667, 0.3236, 0.1667, 0.1811, 0.0349, 0.0349, 0.1811, 0.1667, 0.1667, 0.3216, 0.0349, 0.3216, 0.0124, 0.1667, 0.0124, 0.1811, 0.0349, 0.1811, 0.0349, 0.1667, 0.0124, 0.0031, 0.1667, 0.0349, 0.1811, 0.0349, 0.1811, 0.0031, 0.1667, 0.0031, 0.3333, 0.0349, 0.3333, 0.3094, 0.01156, 0.3095, 0.01983, 0.3095, 0.01983, 0.3094, 0.01156, 0.2989, 0.0116, 0.299, 0.01987, 0.3042, 0.01985, 0.3042, 0.01158, 0.3042, 0.01158, 0.3042, 0.01985, 0.3095, 0.01983, 0.3094, 0.01156, 0.6667, 0.7015, 0.5, 0.8333, 0.633, 0.6735, 0.6335, 0.6762, 0.5, 0.8333, 0.5, 0.6667, 0.6692, 0.7048, 0.6363, 0.6754, 0.6686, 0.6756, 0.5, 1.0, 0.3333, 1.0, 0.3333, 0.8333, 0.5, 0.8333, 0.6667, 1.0, 0.5, 1.0, 0.5, 0.8333, 0.6667, 0.8333, 0.6667, 0.8333, 0.5, 0.8333, 0.6667, 0.7015, 0.5, 0.8333, 0.3333, 0.8333, 0.3333, 0.6667, 0.5, 0.6667, 0.6667, 0.7015, 0.5, 0.8333, 0.633, 0.6735, 0.6335, 0.6762, 0.5, 0.8333, 0.5, 0.6667, 0.6692, 0.7048, 0.6363, 0.6754, 0.6686, 0.6756, 0.5, 1.0, 0.3333, 1.0, 0.3333, 0.8333, 0.5, 0.8333, 0.6667, 1.0, 0.5, 1.0, 0.5, 0.8333, 0.6667, 0.8333, 0.6667, 0.8333, 0.5, 0.8333, 0.6667, 0.7015, 0.5, 0.8333, 0.3333, 0.8333, 0.3333, 0.6667, 0.5, 0.6667, 0.6667, 0.7015, 0.5, 0.8333, 0.633, 0.6735, 0.6335, 0.6762, 0.5, 0.8333, 0.5, 0.6667, 0.6692, 0.7048, 0.6363, 0.6754, 0.6686, 0.6756, 0.5, 1.0, 0.3333, 1.0, 0.3333, 0.8333, 0.5, 0.8333, 0.6667, 1.0, 0.5, 1.0, 0.5, 0.8333, 0.6667, 0.8333, 0.6667, 0.8333, 0.5, 0.8333, 0.6667, 0.7015, 0.5, 0.8333, 0.3333, 0.8333, 0.3333, 0.6667, 0.5, 0.6667, 0.6667, 0.7015, 0.5, 0.8333, 0.633, 0.6735, 0.6335, 0.6762, 0.5, 0.8333, 0.5, 0.6667, 0.6692, 0.7048, 0.6363, 0.6754, 0.6686, 0.6756, 0.5, 1.0, 0.3333, 1.0, 0.3333, 0.8333, 0.5, 0.8333, 0.6667, 1.0, 0.5, 1.0, 0.5, 0.8333, 0.6667, 0.8333, 0.6667, 0.8333, 0.5, 0.8333, 0.6667, 0.7015, 0.5, 0.8333, 0.3333, 0.8333, 0.3333, 0.6667, 0.5, 0.6667, 0.5, 0.5, 0.3333, 0.5, 0.3333, 0.3333, 0.5, 0.3333, 0.6667, 0.5, 0.5, 0.5, 0.5, 0.3333, 0.6667, 0.3333, 0.6667, 0.6667, 0.5, 0.6667, 0.5, 0.5, 0.6667, 0.5, 0.5, 0.6667, 0.3333, 0.6667, 0.3333, 0.5, 0.5, 0.5, 0.5, 0.5, 0.3333, 0.5, 0.3333, 0.3333, 0.5, 0.3333, 0.6667, 0.5, 0.5, 0.5, 0.5, 0.3333, 0.6667, 0.3333, 0.6667, 0.6667, 0.5, 0.6667, 0.5, 0.5, 0.6667, 0.5, 0.5, 0.6667, 0.3333, 0.6667, 0.3333, 0.5, 0.5, 0.5, 0.5, 0.5, 0.3333, 0.5, 0.3333, 0.3333, 0.5, 0.3333, 0.6667, 0.5, 0.5, 0.5, 0.5, 0.3333, 0.6667, 0.3333, 0.6667, 0.6667, 0.5, 0.6667, 0.5, 0.5, 0.6667, 0.5, 0.5, 0.6667, 0.3333, 0.6667, 0.3333, 0.5, 0.5, 0.5, 0.5, 0.5, 0.3333, 0.5, 0.3333, 0.3333, 0.5, 0.3333, 0.6667, 0.5, 0.5, 0.5, 0.5, 0.3333, 0.6667, 0.3333, 0.6667, 0.6667, 0.5, 0.6667, 0.5, 0.5, 0.6667, 0.5, 0.5, 0.6667, 0.3333, 0.6667, 0.3333, 0.5, 0.5, 0.5, 0.5, 0.5, 0.3333, 0.5, 0.3333, 0.3333, 0.5, 0.3333, 0.6667, 0.5, 0.5, 0.5, 0.5, 0.3333, 0.6667, 0.3333, 0.6667, 0.6667, 0.5, 0.6667, 0.5, 0.5, 0.6667, 0.5, 0.5, 0.6667, 0.3333, 0.6667, 0.3333, 0.5, 0.5, 0.5, 0.5, 0.5, 0.3333, 0.5, 0.3333, 0.3333, 0.5, 0.3333, 0.6667, 0.5, 0.5, 0.5, 0.5, 0.3333, 0.6667, 0.3333, 0.6667, 0.6667, 0.5, 0.6667, 0.5, 0.5, 0.6667, 0.5, 0.5, 0.6667, 0.3333, 0.6667, 0.3333, 0.5, 0.5, 0.5, 0.5, 0.5, 0.3333, 0.5, 0.3333, 0.3333, 0.5, 0.3333, 0.6667, 0.5, 0.5, 0.5, 0.5, 0.3333, 0.6667, 0.3333, 0.6667, 0.6667, 0.5, 0.6667, 0.5, 0.5, 0.6667, 0.5, 0.5, 0.6667, 0.3333, 0.6667, 0.3333, 0.5, 0.5, 0.5, 0.5, 0.5, 0.3333, 0.5, 0.3333, 0.3333, 0.5, 0.3333, 0.6667, 0.5, 0.5, 0.5, 0.5, 0.3333, 0.6667, 0.3333, 0.6667, 0.6667, 0.5, 0.6667, 0.5, 0.5, 0.6667, 0.5, 0.5, 0.6667, 0.3333, 0.6667, 0.3333, 0.5, 0.5, 0.5, 0.5, 0.5, 0.3333, 0.5, 0.3333, 0.3333, 0.5, 0.3333, 0.6667, 0.5, 0.5, 0.5, 0.5, 0.3333, 0.6667, 0.3333, 0.6667, 0.6667, 0.5, 0.6667, 0.5, 0.5, 0.6667, 0.5, 0.5, 0.6667, 0.3333, 0.6667, 0.3333, 0.5, 0.5, 0.5, 0.5, 0.5, 0.3333, 0.5, 0.3333, 0.3333, 0.5, 0.3333, 0.6667, 0.5, 0.5, 0.5, 0.5, 0.3333, 0.6667, 0.3333, 0.6667, 0.6667, 0.5, 0.6667, 0.5, 0.5, 0.6667, 0.5, 0.5, 0.6667, 0.3333, 0.6667, 0.3333, 0.5, 0.5, 0.5, 0.5, 0.5, 0.3333, 0.5, 0.3333, 0.3333, 0.5, 0.3333, 0.6667, 0.5, 0.5, 0.5, 0.5, 0.3333, 0.6667, 0.3333, 0.6667, 0.6667, 0.5, 0.6667, 0.5, 0.5, 0.6667, 0.5, 0.5, 0.6667, 0.3333, 0.6667, 0.3333, 0.5, 0.5, 0.5, 0.5, 0.5, 0.3333, 0.5, 0.3333, 0.3333, 0.5, 0.3333, 0.6667, 0.5, 0.5, 0.5, 0.5, 0.3333, 0.6667, 0.3333, 0.6667, 0.6667, 0.5, 0.6667, 0.5, 0.5, 0.6667, 0.5, 0.5, 0.6667, 0.3333, 0.6667, 0.3333, 0.5, 0.5, 0.5, 0.5, 0.5, 0.3333, 0.5, 0.3333, 0.3333, 0.5, 0.3333, 0.6667, 0.5, 0.5, 0.5, 0.5, 0.3333, 0.6667, 0.3333, 0.6667, 0.6667, 0.5, 0.6667, 0.5, 0.5, 0.6667, 0.5, 0.5, 0.6667, 0.3333, 0.6667, 0.3333, 0.5, 0.5, 0.5, 0.5, 0.5, 0.3333, 0.5, 0.3333, 0.3333, 0.5, 0.3333, 0.6667, 0.5, 0.5, 0.5, 0.5, 0.3333, 0.6667, 0.3333, 0.6667, 0.6667, 0.5, 0.6667, 0.5, 0.5, 0.6667, 0.5, 0.5, 0.6667, 0.3333, 0.6667, 0.3333, 0.5, 0.5, 0.5, 0.5, 0.5, 0.3333, 0.5, 0.3333, 0.3333, 0.5, 0.3333, 0.6667, 0.5, 0.5, 0.5, 0.5, 0.3333, 0.6667, 0.3333, 0.6667, 0.6667, 0.5, 0.6667, 0.5, 0.5, 0.6667, 0.5, 0.5, 0.6667, 0.3333, 0.6667, 0.3333, 0.5, 0.5, 0.5, 0.5, 0.1667, 0.5, 0.0349, 0.3333, 0.0349, 0.3333, 0.1667, 0.6667, 0.1667, 0.6667, 0.0349, 0.5, 0.0349, 0.5, 0.1667, 0.6667, 0.3333, 0.6667, 0.1667, 0.5, 0.1667, 0.5, 0.3333, 0.5, 0.3333, 0.5, 0.1667, 0.3333, 0.1667, 0.3333, 0.3333, 0.6667, 0.0349, 0.6667, 0.0124, 0.5, 0.0124, 0.5, 0.0349, 0.5, 0.0349, 0.5, 0.0124, 0.3333, 0.0124, 0.3333, 0.0349, 0.3094, 0.01156, 0.3095, 0.01983, 0.3095, 0.01983, 0.3094, 0.01156, 0.3094, 0.01156, 0.3095, 0.01983, 0.3095, 0.01983, 0.3094, 0.01156, 0.3333, 0.1667, 0.1667, 0.1667, 0.1667, 0.3333, 0.3333, 0.3333, 0.1667, 0.1667, 0.0349, 0.1811, 0.0349, 0.3333, 0.1667, 0.3333, 0.3216, 0.0349, 0.1811, 0.0349, 0.1667, 0.1667, 0.3236, 0.1667, 0.1811, 0.0349, 0.0349, 0.1811, 0.1667, 0.1667, 0.3216, 0.0349, 0.3216, 0.0124, 0.1667, 0.0124, 0.1811, 0.0349, 0.1811, 0.0349, 0.1667, 0.0124, 0.0031, 0.1667, 0.0349, 0.1811, 0.0349, 0.1811, 0.0031, 0.1667, 0.0031, 0.3333, 0.0349, 0.3333, 0.3094, 0.01156, 0.3095, 0.01983, 0.3095, 0.01983, 0.3094, 0.01156, 0.2989, 0.0116, 0.299, 0.01987, 0.3042, 0.01985, 0.3042, 0.01158, 0.3042, 0.01158, 0.3042, 0.01985, 0.3095, 0.01983, 0.3094, 0.01156, 0.5, 0.1667, 0.5, 0.0349, 0.3333, 0.0349, 0.3333, 0.1667, 0.6667, 0.1667, 0.6667, 0.0349, 0.5, 0.0349, 0.5, 0.1667, 0.6667, 0.3333, 0.6667, 0.1667, 0.5, 0.1667, 0.5, 0.3333, 0.5, 0.3333, 0.5, 0.1667, 0.3333, 0.1667, 0.3333, 0.3333, 0.6667, 0.0349, 0.6667, 0.0124, 0.5, 0.0124, 0.5, 0.0349, 0.5, 0.0349, 0.5, 0.0124, 0.3333, 0.0124, 0.3333, 0.0349, 0.3094, 0.01156, 0.3095, 0.01983, 0.3095, 0.01983, 0.3094, 0.01156, 0.3094, 0.01156, 0.3095, 0.01983, 0.3095, 0.01983, 0.3094, 0.01156, 0.5, 0.1667, 0.5, 0.0349, 0.3333, 0.0349, 0.3333, 0.1667, 0.6667, 0.1667, 0.6667, 0.0349, 0.5, 0.0349, 0.5, 0.1667, 0.6667, 0.3333, 0.6667, 0.1667, 0.5, 0.1667, 0.5, 0.3333, 0.5, 0.3333, 0.5, 0.1667, 0.3333, 0.1667, 0.3333, 0.3333, 0.6667, 0.0349, 0.6667, 0.0124, 0.5, 0.0124, 0.5, 0.0349, 0.5, 0.0349, 0.5, 0.0124, 0.3333, 0.0124, 0.3333, 0.0349, 0.3094, 0.01156, 0.3095, 0.01983, 0.3095, 0.01983, 0.3094, 0.01156, 0.3094, 0.01156, 0.3095, 0.01983, 0.3095, 0.01983, 0.3094, 0.01156, 0.5, 0.1667, 0.5, 0.0349, 0.3333, 0.0349, 0.3333, 0.1667, 0.6667, 0.1667, 0.6667, 0.0349, 0.5, 0.0349, 0.5, 0.1667, 0.6667, 0.3333, 0.6667, 0.1667, 0.5, 0.1667, 0.5, 0.3333, 0.5, 0.3333, 0.5, 0.1667, 0.3333, 0.1667, 0.3333, 0.3333, 0.6667, 0.0349, 0.6667, 0.0124, 0.5, 0.0124, 0.5, 0.0349, 0.5, 0.0349, 0.5, 0.0124, 0.3333, 0.0124, 0.3333, 0.0349, 0.3094, 0.01156, 0.3095, 0.01983, 0.3095, 0.01983, 0.3094, 0.01156, 0.3094, 0.01156, 0.3095, 0.01983, 0.3095, 0.01983, 0.3094, 0.01156, 0.3333, 0.1667, 0.1667, 0.1667, 0.1667, 0.3333, 0.3333, 0.3333, 0.1667, 0.1667, 0.0349, 0.1811, 0.0349, 0.3333, 0.1667, 0.3333, 0.3216, 0.0349, 0.1811, 0.0349, 0.1667, 0.1667, 0.3236, 0.1667, 0.1811, 0.0349, 0.0349, 0.1811, 0.1667, 0.1667, 0.3216, 0.0349, 0.3216, 0.0124, 0.1667, 0.0124, 0.1811, 0.0349, 0.1811, 0.0349, 0.1667, 0.0124, 0.0031, 0.1667, 0.0349, 0.1811, 0.0349, 0.1811, 0.0031, 0.1667, 0.0031, 0.3333, 0.0349, 0.3333, 0.3094, 0.01156, 0.3095, 0.01983, 0.3095, 0.01983, 0.3094, 0.01156, 0.2989, 0.0116, 0.299, 0.01987, 0.3042, 0.01985, 0.3042, 0.01158, 0.3042, 0.01158, 0.3042, 0.01985, 0.3095, 0.01983, 0.3094, 0.01156, 0.5, 0.1667, 0.5, 0.0349, 0.3333, 0.0349, 0.3333, 0.1667, 0.6667, 0.1667, 0.6667, 0.0349, 0.5, 0.0349, 0.5, 0.1667, 0.6667, 0.3333, 0.6667, 0.1667, 0.5, 0.1667, 0.5, 0.3333, 0.5, 0.3333, 0.5, 0.1667, 0.3333, 0.1667, 0.3333, 0.3333, 0.6667, 0.0349, 0.6667, 0.0124, 0.5, 0.0124, 0.5, 0.0349, 0.5, 0.0349, 0.5, 0.0124, 0.3333, 0.0124, 0.3333, 0.0349, 0.3094, 0.01156, 0.3095, 0.01983, 0.3095, 0.01983, 0.3094, 0.01156, 0.3094, 0.01156, 0.3095, 0.01983, 0.3095, 0.01983, 0.3094, 0.01156, 0.5, 0.1667, 0.5, 0.0349, 0.3333, 0.0349, 0.3333, 0.1667, 0.6667, 0.1667, 0.6667, 0.0349, 0.5, 0.0349, 0.5, 0.1667, 0.6667, 0.3333, 0.6667, 0.1667, 0.5, 0.1667, 0.5, 0.3333, 0.5, 0.3333, 0.5, 0.1667, 0.3333, 0.1667, 0.3333, 0.3333, 0.6667, 0.0349, 0.6667, 0.0124, 0.5, 0.0124, 0.5, 0.0349, 0.5, 0.0349, 0.5, 0.0124, 0.3333, 0.0124, 0.3333, 0.0349, 0.3094, 0.01156, 0.3095, 0.01983, 0.3095, 0.01983, 0.3094, 0.01156, 0.3094, 0.01156, 0.3095, 0.01983, 0.3095, 0.01983, 0.3094, 0.01156, 0.5, 0.1667, 0.5, 0.0349, 0.3333, 0.0349, 0.3333, 0.1667, 0.6667, 0.1667, 0.6667, 0.0349, 0.5, 0.0349, 0.5, 0.1667, 0.6667, 0.3333, 0.6667, 0.1667, 0.5, 0.1667, 0.5, 0.3333, 0.5, 0.3333, 0.5, 0.1667, 0.3333, 0.1667, 0.3333, 0.3333, 0.6667, 0.0349, 0.6667, 0.0124, 0.5, 0.0124, 0.5, 0.0349, 0.5, 0.0349, 0.5, 0.0124, 0.3333, 0.0124, 0.3333, 0.0349, 0.3094, 0.01156, 0.3095, 0.01983, 0.3095, 0.01983, 0.3094, 0.01156, 0.3094, 0.01156, 0.3095, 0.01983, 0.3095, 0.01983, 0.3094, 0.01156, 0.5, 0.1667, 0.5, 0.0349, 0.3333, 0.0349, 0.3333, 0.1667, 0.6667, 0.1667, 0.6667, 0.0349, 0.5, 0.0349, 0.5, 0.1667, 0.6667, 0.3333, 0.6667, 0.1667, 0.5, 0.1667, 0.5, 0.3333, 0.5, 0.3333, 0.5, 0.1667, 0.3333, 0.1667, 0.3333, 0.3333, 0.6667, 0.0349, 0.6667, 0.0124, 0.5, 0.0124, 0.5, 0.0349, 0.5, 0.0349, 0.5, 0.0124, 0.3333, 0.0124, 0.3333, 0.0349, 0.3094, 0.01156, 0.3095, 0.01983, 0.3095, 0.01983, 0.3094, 0.01156, 0.3094, 0.01156, 0.3095, 0.01983, 0.3095, 0.01983, 0.3094, 0.01156, 0.5, 0.1667, 0.5, 0.0349, 0.3333, 0.0349, 0.3333, 0.1667, 0.6667, 0.1667, 0.6667, 0.0349, 0.5, 0.0349, 0.5, 0.1667, 0.6667, 0.3333, 0.6667, 0.1667, 0.5, 0.1667, 0.5, 0.3333, 0.5, 0.3333, 0.5, 0.1667, 0.3333, 0.1667, 0.3333, 0.3333, 0.6667, 0.0349, 0.6667, 0.0124, 0.5, 0.0124, 0.5, 0.0349, 0.5, 0.0349, 0.5, 0.0124, 0.3333, 0.0124, 0.3333, 0.0349, 0.3094, 0.01156, 0.3095, 0.01983, 0.3095, 0.01983, 0.3094, 0.01156, 0.3094, 0.01156, 0.3095, 0.01983, 0.3095, 0.01983, 0.3094, 0.01156, 0.5, 0.1667, 0.5, 0.0349, 0.3333, 0.0349, 0.3333, 0.1667, 0.6667, 0.1667, 0.6667, 0.0349, 0.5, 0.0349, 0.5, 0.1667, 0.6667, 0.3333, 0.6667, 0.1667, 0.5, 0.1667, 0.5, 0.3333, 0.5, 0.3333, 0.5, 0.1667, 0.3333, 0.1667, 0.3333, 0.3333, 0.6667, 0.0349, 0.6667, 0.0124, 0.5, 0.0124, 0.5, 0.0349, 0.5, 0.0349, 0.5, 0.0124, 0.3333, 0.0124, 0.3333, 0.0349, 0.3094, 0.01156, 0.3095, 0.01983, 0.3095, 0.01983, 0.3094, 0.01156, 0.3094, 0.01156, 0.3095, 0.01983, 0.3095, 0.01983, 0.3094, 0.01156, 0.3333, 0.1667, 0.1667, 0.1667, 0.1667, 0.3333, 0.3333, 0.3333, 0.1667, 0.1667, 0.0349, 0.1811, 0.0349, 0.3333, 0.1667, 0.3333, 0.3216, 0.0349, 0.1811, 0.0349, 0.1667, 0.1667, 0.3236, 0.1667, 0.1811, 0.0349, 0.0349, 0.1811, 0.1667, 0.1667, 0.3216, 0.0349, 0.3216, 0.0124, 0.1667, 0.0124, 0.1811, 0.0349, 0.1811, 0.0349, 0.1667, 0.0124, 0.0031, 0.1667, 0.0349, 0.1811, 0.0349, 0.1811, 0.0031, 0.1667, 0.0031, 0.3333, 0.0349, 0.3333, 0.3094, 0.01156, 0.3095, 0.01983, 0.3095, 0.01983, 0.3094, 0.01156, 0.2989, 0.0116, 0.299, 0.01987, 0.3042, 0.01985, 0.3042, 0.01158, 0.3042, 0.01158, 0.3042, 0.01985, 0.3095, 0.01983, 0.3094, 0.01156, 0.3333, 0.1667, 0.1667, 0.1667, 0.1667, 0.3333, 0.3333, 0.3333, 0.1667, 0.1667, 0.0349, 0.1811, 0.0349, 0.3333, 0.1667, 0.3333, 0.3216, 0.0349, 0.1811, 0.0349, 0.1667, 0.1667, 0.3236, 0.1667, 0.1811, 0.0349, 0.0349, 0.1811, 0.1667, 0.1667, 0.3216, 0.0349, 0.3216, 0.0124, 0.1667, 0.0124, 0.1811, 0.0349, 0.1811, 0.0349, 0.1667, 0.0124, 0.0031, 0.1667, 0.0349, 0.1811, 0.0349, 0.1811, 0.0031, 0.1667, 0.0031, 0.3333, 0.0349, 0.3333, 0.3094, 0.01156, 0.3095, 0.01983, 0.3095, 0.01983, 0.3094, 0.01156, 0.2989, 0.0116, 0.299, 0.01987, 0.3042, 0.01985, 0.3042, 0.01158, 0.3042, 0.01158, 0.3042, 0.01985, 0.3095, 0.01983, 0.3094, 0.01156, 0.3333, 0.1667, 0.1667, 0.1667, 0.1667, 0.3333, 0.3333, 0.3333, 0.1667, 0.1667, 0.0349, 0.1811, 0.0349, 0.3333, 0.1667, 0.3333, 0.3216, 0.0349, 0.1811, 0.0349, 0.1667, 0.1667, 0.3236, 0.1667, 0.1811, 0.0349, 0.0349, 0.1811, 0.1667, 0.1667, 0.3216, 0.0349, 0.3216, 0.0124, 0.1667, 0.0124, 0.1811, 0.0349, 0.1811, 0.0349, 0.1667, 0.0124, 0.0031, 0.1667, 0.0349, 0.1811, 0.0349, 0.1811, 0.0031, 0.1667, 0.0031, 0.3333, 0.0349, 0.3333, 0.3094, 0.01156, 0.3095, 0.01983, 0.3095, 0.01983, 0.3094, 0.01156, 0.2989, 0.0116, 0.299, 0.01987, 0.3042, 0.01985, 0.3042, 0.01158, 0.3042, 0.01158, 0.3042, 0.01985, 0.3095, 0.01983, 0.3094, 0.01156, 0.3333, 0.1667, 0.1667, 0.1667, 0.1667, 0.3333, 0.3333, 0.3333, 0.1667, 0.1667, 0.0349, 0.1811, 0.0349, 0.3333, 0.1667, 0.3333, 0.3216, 0.0349, 0.1811, 0.0349, 0.1667, 0.1667, 0.3236, 0.1667, 0.1811, 0.0349, 0.0349, 0.1811, 0.1667, 0.1667, 0.3216, 0.0349, 0.3216, 0.0124, 0.1667, 0.0124, 0.1811, 0.0349, 0.1811, 0.0349, 0.1667, 0.0124, 0.0031, 0.1667, 0.0349, 0.1811, 0.0349, 0.1811, 0.0031, 0.1667, 0.0031, 0.3333, 0.0349, 0.3333, 0.3094, 0.01156, 0.3095, 0.01983, 0.3095, 0.01983, 0.3094, 0.01156, 0.2989, 0.0116, 0.299, 0.01987, 0.3042, 0.01985, 0.3042, 0.01158, 0.3042, 0.01158, 0.3042, 0.01985, 0.3095, 0.01983, 0.3094, 0.01156, 0.3333, 0.1667, 0.1667, 0.1667, 0.1667, 0.3333, 0.3333, 0.3333, 0.1667, 0.1667, 0.0349, 0.1811, 0.0349, 0.3333, 0.1667, 0.3333, 0.3216, 0.0349, 0.1811, 0.0349, 0.1667, 0.1667, 0.3236, 0.1667, 0.1811, 0.0349, 0.0349, 0.1811, 0.1667, 0.1667, 0.3216, 0.0349, 0.3216, 0.0124, 0.1667, 0.0124, 0.1811, 0.0349, 0.1811, 0.0349, 0.1667, 0.0124, 0.0031, 0.1667, 0.0349, 0.1811, 0.0349, 0.1811, 0.0031, 0.1667, 0.0031, 0.3333, 0.0349, 0.3333, 0.3094, 0.01156, 0.3095, 0.01983, 0.3095, 0.01983, 0.3094, 0.01156, 0.2989, 0.0116, 0.299, 0.01987, 0.3042, 0.01985, 0.3042, 0.01158, 0.3042, 0.01158, 0.3042, 0.01985, 0.3095, 0.01983, 0.3094, 0.01156, 0.3333, 0.1667, 0.1667, 0.1667, 0.1667, 0.3333, 0.3333, 0.3333, 0.1667, 0.1667, 0.0349, 0.1811, 0.0349, 0.3333, 0.1667, 0.3333, 0.3216, 0.0349, 0.1811, 0.0349, 0.1667, 0.1667, 0.3236, 0.1667, 0.1811, 0.0349, 0.0349, 0.1811, 0.1667, 0.1667, 0.3216, 0.0349, 0.3216, 0.0124, 0.1667, 0.0124, 0.1811, 0.0349, 0.1811, 0.0349, 0.1667, 0.0124, 0.0031, 0.1667, 0.0349, 0.1811, 0.0349, 0.1811, 0.0031, 0.1667, 0.0031, 0.3333, 0.0349, 0.3333, 0.3094, 0.01156, 0.3095, 0.01983, 0.3095, 0.01983, 0.3094, 0.01156, 0.2989, 0.0116, 0.299, 0.01987, 0.3042, 0.01985, 0.3042, 0.01158, 0.3042, 0.01158, 0.3042, 0.01985, 0.3095, 0.01983, 0.3094, 0.01156, 0.5, 0.5, 0.3333, 0.5, 0.3333, 0.3333, 0.5, 0.3333, 0.6667, 0.5, 0.5, 0.5, 0.5, 0.3333, 0.6667, 0.3333, 0.6667, 0.6667, 0.5, 0.6667, 0.5, 0.5, 0.6667, 0.5, 0.5, 0.6667, 0.3333, 0.6667, 0.3333, 0.5, 0.5, 0.5, 0.5, 0.5, 0.3333, 0.5, 0.3333, 0.3333, 0.5, 0.3333, 0.6667, 0.5, 0.5, 0.5, 0.5, 0.3333, 0.6667, 0.3333, 0.6667, 0.6667, 0.5, 0.6667, 0.5, 0.5, 0.6667, 0.5, 0.5, 0.6667, 0.3333, 0.6667, 0.3333, 0.5, 0.5, 0.5, 0.5, 0.5, 0.3333, 0.5, 0.3333, 0.3333, 0.5, 0.3333, 0.6667, 0.5, 0.5, 0.5, 0.5, 0.3333, 0.6667, 0.3333, 0.6667, 0.6667, 0.5, 0.6667, 0.5, 0.5, 0.6667, 0.5, 0.5, 0.6667, 0.3333, 0.6667, 0.3333, 0.5, 0.5, 0.5, 0.5, 0.5, 0.3333, 0.5, 0.3333, 0.3333, 0.5, 0.3333, 0.6667, 0.5, 0.5, 0.5, 0.5, 0.3333, 0.6667, 0.3333, 0.6667, 0.6667, 0.5, 0.6667, 0.5, 0.5, 0.6667, 0.5, 0.5, 0.6667, 0.3333, 0.6667, 0.3333, 0.5, 0.5, 0.5, 0.5, 0.5, 0.3333, 0.5, 0.3333, 0.3333, 0.5, 0.3333, 0.6667, 0.5, 0.5, 0.5, 0.5, 0.3333, 0.6667, 0.3333, 0.6667, 0.6667, 0.5, 0.6667, 0.5, 0.5, 0.6667, 0.5, 0.5, 0.6667, 0.3333, 0.6667, 0.3333, 0.5, 0.5, 0.5, 0.5, 0.5, 0.3333, 0.5, 0.3333, 0.3333, 0.5, 0.3333, 0.6667, 0.5, 0.5, 0.5, 0.5, 0.3333, 0.6667, 0.3333, 0.6667, 0.6667, 0.5, 0.6667, 0.5, 0.5, 0.6667, 0.5, 0.5, 0.6667, 0.3333, 0.6667, 0.3333, 0.5, 0.5, 0.5, 0.5, 0.5, 0.3333, 0.5, 0.3333, 0.3333, 0.5, 0.3333, 0.6667, 0.5, 0.5, 0.5, 0.5, 0.3333, 0.6667, 0.3333, 0.6667, 0.6667, 0.5, 0.6667, 0.5, 0.5, 0.6667, 0.5, 0.5, 0.6667, 0.3333, 0.6667, 0.3333, 0.5, 0.5, 0.5, 0.5, 0.5, 0.3333, 0.5, 0.3333, 0.3333, 0.5, 0.3333, 0.6667, 0.5, 0.5, 0.5, 0.5, 0.3333, 0.6667, 0.3333, 0.6667, 0.6667, 0.5, 0.6667, 0.5, 0.5, 0.6667, 0.5, 0.5, 0.6667, 0.3333, 0.6667, 0.3333, 0.5, 0.5, 0.5])
me_plane_075.materials.append(mat_island)
me_plane_075.use_remesh_preserve_volume = False
me_plane_075.use_remesh_preserve_attributes = False
me_plane_075.use_mirror_vertex_groups = False
me_plane_075.use_paint_bone_selection = False
me_plane_075.use_paint_mask = True
me_plane_075.update()
me_plane_031 = bpy.data.meshes.new('Plane.031')
me_plane_031.from_pydata([(-2.0, 1.581, -5.96e-08), (-1.581, 2.0, -5.96e-08), (-2.0, -2.0, -5.96e-08), (2.0, -1.431e-06, -5.96e-08), (2.0, -2.0, -5.96e-08), (1.121e-06, 2.0, -5.96e-08), (-1.271e-07, 0.0, -5.96e-08), (-1.271e-07, -2.0, -5.96e-08), (-2.0, 0.0, -5.96e-08), (2.0, 2.0, -5.96e-08), (-2.0, 2.0, -0.189)], [], [(0, 6, 1), (1, 6, 5), (0, 1, 10), (7, 4, 3, 6), (2, 7, 6, 8), (8, 6, 0), (6, 3, 9, 5)])
_uv = me_plane_031.uv_layers.new(name='UVMap')
_uv.uv.foreach_set('vector', [0.6667, 0.7015, 0.5, 0.8333, 0.633, 0.6735, 0.6335, 0.6762, 0.5, 0.8333, 0.5, 0.6667, 0.6692, 0.7048, 0.6363, 0.6754, 0.6686, 0.6756, 0.5, 1.0, 0.3333, 1.0, 0.3333, 0.8333, 0.5, 0.8333, 0.6667, 1.0, 0.5, 1.0, 0.5, 0.8333, 0.6667, 0.8333, 0.6667, 0.8333, 0.5, 0.8333, 0.6667, 0.7015, 0.5, 0.8333, 0.3333, 0.8333, 0.3333, 0.6667, 0.5, 0.6667])
me_plane_031.materials.append(mat_island)
me_plane_031.use_remesh_preserve_volume = False
me_plane_031.use_remesh_preserve_attributes = False
me_plane_031.use_mirror_vertex_groups = False
me_plane_031.use_paint_bone_selection = False
me_plane_031.use_paint_mask = True
me_plane_031.update()
me_plane_030 = bpy.data.meshes.new('Plane.030')
me_plane_030.from_pydata([(-2.0, 1.581, -5.96e-08), (-1.581, 2.0, -5.96e-08), (-2.0, -2.0, -5.96e-08), (2.0, -2.0, -5.96e-08), (1.581, 2.0, -5.96e-08), (-3.338e-06, 1.907e-06, -5.96e-08), (-3.338e-06, -2.0, -5.96e-08), (-2.0, 1.907e-06, -5.96e-08), (2.0, 1.581, -5.96e-08), (-2.0, 2.0, -0.189), (-2.861e-06, 2.0, -5.96e-08), (2.0, 0.0, -5.96e-08), (2.0, 2.0, -0.189)], [], [(0, 5, 1), (1, 5, 10), (0, 1, 9), (4, 10, 5), (2, 6, 5, 7), (7, 5, 0), (8, 4, 5), (8, 12, 4), (3, 11, 5, 6), (11, 8, 5)])
_uv = me_plane_030.uv_layers.new(name='UVMap')
_uv.uv.foreach_set('vector', [0.6667, 0.7015, 0.5, 0.8333, 0.633, 0.6735, 0.6335, 0.6762, 0.5, 0.8333, 0.5, 0.6667, 0.6692, 0.7048, 0.6363, 0.6754, 0.6686, 0.6756, 0.6335, 0.6762, 0.5, 0.6667, 0.5, 0.8333, 0.6667, 1.0, 0.5, 1.0, 0.5, 0.8333, 0.6667, 0.8333, 0.6667, 0.8333, 0.5, 0.8333, 0.6667, 0.7015, 0.6667, 0.7015, 0.633, 0.6735, 0.5, 0.8333, 0.6692, 0.7048, 0.6686, 0.6756, 0.6363, 0.6754, 0.6667, 1.0, 0.6667, 0.8333, 0.5, 0.8333, 0.5, 1.0, 0.6667, 0.8333, 0.6667, 0.7015, 0.5, 0.8333])
me_plane_030.materials.append(mat_island)
me_plane_030.use_remesh_preserve_volume = False
me_plane_030.use_remesh_preserve_attributes = False
me_plane_030.use_mirror_vertex_groups = False
me_plane_030.use_paint_bone_selection = False
me_plane_030.use_paint_mask = True
me_plane_030.update()
me_plane_029 = bpy.data.meshes.new('Plane.029')
me_plane_029.from_pydata([(-2.0, 1.581, -5.96e-08), (-1.581, 2.0, -5.96e-08), (-2.0, -2.0, -5.96e-08), (2.0, -1.431e-06, -5.96e-08), (2.0, -2.0, -5.96e-08), (1.121e-06, 2.0, -5.96e-08), (-1.271e-07, 0.0, -5.96e-08), (-1.271e-07, -2.0, -5.96e-08), (-2.0, 0.0, -5.96e-08), (2.0, 2.0, -5.96e-08), (-2.0, 2.0, -0.189)], [], [(0, 6, 1), (1, 6, 5), (0, 1, 10), (7, 4, 3, 6), (2, 7, 6, 8), (8, 6, 0), (6, 3, 9, 5)])
_uv = me_plane_029.uv_layers.new(name='UVMap')
_uv.uv.foreach_set('vector', [0.6667, 0.7015, 0.5, 0.8333, 0.633, 0.6735, 0.6335, 0.6762, 0.5, 0.8333, 0.5, 0.6667, 0.6692, 0.7048, 0.6363, 0.6754, 0.6686, 0.6756, 0.5, 1.0, 0.3333, 1.0, 0.3333, 0.8333, 0.5, 0.8333, 0.6667, 1.0, 0.5, 1.0, 0.5, 0.8333, 0.6667, 0.8333, 0.6667, 0.8333, 0.5, 0.8333, 0.6667, 0.7015, 0.5, 0.8333, 0.3333, 0.8333, 0.3333, 0.6667, 0.5, 0.6667])
me_plane_029.materials.append(mat_island)
me_plane_029.use_remesh_preserve_volume = False
me_plane_029.use_remesh_preserve_attributes = False
me_plane_029.use_mirror_vertex_groups = False
me_plane_029.use_paint_bone_selection = False
me_plane_029.use_paint_mask = True
me_plane_029.update()
me_plane_028 = bpy.data.meshes.new('Plane.028')
me_plane_028.from_pydata([(2.0, -2.0, -5.96e-08), (2.0, -1.907e-06, -5.96e-08), (-2.0, -2.0, -0.189), (-5.96e-06, -2.0, -5.96e-08), (2.0, 2.0, -0.189), (-4.53e-06, 2.0, -0.189), (-2.0, -9.537e-07, -0.189), (-5.484e-06, -2.384e-06, -5.96e-08), (-1.581, -2.0, -5.96e-08), (2.0, 1.581, -5.96e-08), (0.1735, 1.581, -5.96e-08), (-1.581, -0.1735, -5.96e-08), (-2.0, -2.0, -4.261), (2.0, 2.0, -4.261), (-4.53e-06, 2.0, -4.261), (-2.0, -9.537e-07, -4.261)], [], [(1, 7, 3, 0), (7, 11, 8, 3), (9, 10, 7, 1), (10, 11, 7), (9, 4, 5, 10), (10, 5, 6, 11), (11, 6, 2, 8), (6, 15, 12, 2), (4, 13, 14, 5), (5, 14, 15, 6)])
_uv = me_plane_028.uv_layers.new(name='UVMap')
_uv.uv.foreach_set('vector', [0.3333, 0.1667, 0.1667, 0.1667, 0.1667, 0.3333, 0.3333, 0.3333, 0.1667, 0.1667, 0.0349, 0.1811, 0.0349, 0.3333, 0.1667, 0.3333, 0.3216, 0.0349, 0.1811, 0.0349, 0.1667, 0.1667, 0.3236, 0.1667, 0.1811, 0.0349, 0.0349, 0.1811, 0.1667, 0.1667, 0.3216, 0.0349, 0.3216, 0.0124, 0.1667, 0.0124, 0.1811, 0.0349, 0.1811, 0.0349, 0.1667, 0.0124, 0.0031, 0.1667, 0.0349, 0.1811, 0.0349, 0.1811, 0.0031, 0.1667, 0.0031, 0.3333, 0.0349, 0.3333, 0.3094, 0.01156, 0.3095, 0.01983, 0.3095, 0.01983, 0.3094, 0.01156, 0.2989, 0.0116, 0.299, 0.01987, 0.3042, 0.01985, 0.3042, 0.01158, 0.3042, 0.01158, 0.3042, 0.01985, 0.3095, 0.01983, 0.3094, 0.01156])
me_plane_028.materials.append(mat_island)
me_plane_028.use_remesh_preserve_volume = False
me_plane_028.use_remesh_preserve_attributes = False
me_plane_028.use_mirror_vertex_groups = False
me_plane_028.use_paint_bone_selection = False
me_plane_028.use_paint_mask = True
me_plane_028.update()
me_plane_027 = bpy.data.meshes.new('Plane.027')
me_plane_027.from_pydata([(-3.576e-06, 2.0, -1.788e-07), (-1.581, 7.076e-07, -1.788e-07), (-1.581, 2.0, -1.788e-07), (-1.581, -2.0, -1.788e-07), (-2.0, 2.0, -4.261), (-2.0, 9.46e-07, -4.261), (-2.0, -2.0, -4.261), (2.0, 2.0, -1.788e-07), (2.0, -2.0, -1.788e-07), (-2.0, 2.0, -0.189), (2.0, -1.677e-06, -1.788e-07), (-6.199e-06, -2.0, -1.788e-07), (-2.0, 9.46e-07, -0.189), (-4.292e-06, -7.646e-09, -1.788e-07), (-2.0, -2.0, -0.189)], [], [(13, 1, 3, 11), (0, 2, 1, 13), (7, 0, 13, 10), (10, 13, 11, 8), (2, 9, 12, 1), (1, 12, 14, 3), (12, 5, 6, 14), (9, 4, 5, 12)])
_uv = me_plane_027.uv_layers.new(name='UVMap')
_uv.uv.foreach_set('vector', [0.5, 0.1667, 0.5, 0.0349, 0.3333, 0.0349, 0.3333, 0.1667, 0.6667, 0.1667, 0.6667, 0.0349, 0.5, 0.0349, 0.5, 0.1667, 0.6667, 0.3333, 0.6667, 0.1667, 0.5, 0.1667, 0.5, 0.3333, 0.5, 0.3333, 0.5, 0.1667, 0.3333, 0.1667, 0.3333, 0.3333, 0.6667, 0.0349, 0.6667, 0.0124, 0.5, 0.0124, 0.5, 0.0349, 0.5, 0.0349, 0.5, 0.0124, 0.3333, 0.0124, 0.3333, 0.0349, 0.3094, 0.01156, 0.3095, 0.01983, 0.3095, 0.01983, 0.3094, 0.01156, 0.3094, 0.01156, 0.3095, 0.01983, 0.3095, 0.01983, 0.3094, 0.01156])
me_plane_027.materials.append(mat_island)
me_plane_027.use_remesh_preserve_volume = False
me_plane_027.use_remesh_preserve_attributes = False
me_plane_027.use_mirror_vertex_groups = False
me_plane_027.use_paint_bone_selection = False
me_plane_027.use_paint_mask = True
me_plane_027.update()
me_plane_026 = bpy.data.meshes.new('Plane.026')
me_plane_026.from_pydata([(-2.0, 2.0, 0.0), (2.0, 2.0, 0.0), (-2.0, 0.0, 0.0), (0.0, -2.0, 0.0), (0.0, 0.0, 0.0), (1.248e-06, 2.0, 0.0), (2.0, -2.0, 0.0), (2.0, -1.367e-06, 0.0), (-2.0, -2.0, 0.0)], [], [(4, 7, 1, 5), (2, 4, 5, 0), (8, 3, 4, 2), (3, 6, 7, 4)])
_uv = me_plane_026.uv_layers.new(name='UVMap')
_uv.uv.foreach_set('vector', [0.5, 0.5, 0.3333, 0.5, 0.3333, 0.3333, 0.5, 0.3333, 0.6667, 0.5, 0.5, 0.5, 0.5, 0.3333, 0.6667, 0.3333, 0.6667, 0.6667, 0.5, 0.6667, 0.5, 0.5, 0.6667, 0.5, 0.5, 0.6667, 0.3333, 0.6667, 0.3333, 0.5, 0.5, 0.5])
me_plane_026.materials.append(mat_island)
me_plane_026.use_remesh_preserve_volume = False
me_plane_026.use_remesh_preserve_attributes = False
me_plane_026.use_mirror_vertex_groups = False
me_plane_026.use_paint_bone_selection = False
me_plane_026.use_paint_mask = True
me_plane_026.update()
me_cube_001 = bpy.data.meshes.new('Cube.001')
me_cube_001.from_pydata([(-0.5069, 0.2752, -0.1831), (0.193, 0.4941, -0.1864), (0.7269, 0.08421, -0.1749), (-0.5268, -0.7203, -0.1591), (0.7492, -0.2636, -0.1665), (0.5119, -0.7908, -0.1544), (0.2253, -0.9982, -0.1503), (-0.7063, -0.3703, -0.1681), (0.2824, 0.05379, 1.33), (0.4013, -0.704, 0.4155), (0.1304, -0.8349, 0.4616), (0.09903, -0.7651, 1.208), (-0.5343, -0.5246, 0.3788), (-0.6557, -0.277, 0.3776), (0.673, 0.1134, 0.3672), (0.6793, -0.1769, 0.3778), (-0.4144, 0.314, 0.4213), (0.1417, 0.4813, 0.4208), (0.01968, 0.3163, 1.208), (-0.2357, 0.2563, 1.097), (0.7104, -0.07108, 0.7368), (0.668, 0.03601, 0.7624), (0.4484, -0.1965, 1.208), (0.5969, -0.2337, 1.001), (0.3786, -0.6592, 1.088), (0.2581, -0.6535, 1.208), (-0.603, -0.3197, 0.8007), (-0.2484, -0.09816, 1.091), (-0.2371, -0.4921, 1.097), (-0.5669, -0.4393, 0.8098), (0.2607, -0.07181, -1.419), (0.4903, -0.7773, -0.607), (0.2301, -0.937, -0.6347), (0.1721, -0.9051, -1.218), (-0.4551, -0.6877, -0.5926), (-0.5978, -0.4534, -0.6037), (0.6825, 0.06309, -0.6104), (0.716, -0.2245, -0.6042), (-0.4175, 0.1573, -0.6621), (0.1188, 0.3746, -0.6678), (-0.01779, 0.1656, -1.419), (-0.2637, 0.07698, -1.419), (0.7264, -0.13, -0.8674), (0.6709, -0.02943, -0.891), (0.4484, -0.3043, -1.218), (0.6148, -0.3151, -1.092), (0.45, -0.7602, -1.03), (0.3112, -0.7797, -1.218), (-0.5489, -0.5283, -0.905), (-0.2479, -0.2833, -1.419), (-0.1941, -0.6741, -1.218), (-0.5003, -0.6432, -0.9056)], [], [(9, 10, 6, 5), (10, 12, 3, 6), (12, 13, 7, 3), (17, 14, 2, 1), (13, 16, 0, 7), (37, 31, 46, 45, 42), (39, 36, 43, 30, 40), (31, 32, 33, 47, 46), (9, 24, 25, 11, 10), (35, 7, 0, 38), (39, 1, 2, 36), (34, 3, 7, 35), (32, 6, 3, 34), (31, 5, 6, 32), (17, 18, 8, 21, 14), (15, 20, 23, 24, 9), (22, 23, 20, 21, 8), (10, 11, 28, 29, 12), (13, 26, 27, 19, 16), (18, 17, 16, 19), (20, 15, 14, 21), (22, 25, 24, 23), (26, 13, 12, 29), (28, 27, 26, 29), (18, 19, 27, 8), (8, 27, 28, 11, 25, 22), (14, 15, 4, 2), (16, 17, 1, 0), (15, 9, 5, 4), (44, 30, 43, 42, 45), (32, 34, 51, 50, 33), (35, 38, 41, 49, 48), (40, 41, 38, 39), (42, 43, 36, 37), (44, 45, 46, 47), (48, 51, 34, 35), (50, 51, 48, 49), (40, 30, 49, 41), (30, 44, 47, 33, 50, 49), (36, 2, 4, 37), (38, 0, 1, 39), (37, 4, 5, 31)])
me_cube_001.polygons.foreach_set('use_smooth', [True] * 42)
_uv = me_cube_001.uv_layers.new(name='UVMap')
_uv.uv.foreach_set('vector', [0.2964, 0.6869, 0.3403, 0.7382, 0.2525, 0.8278, 0.1509, 0.6742, 0.3403, 0.7382, 0.736, 0.7156, 0.7352, 0.8469, 0.2525, 0.8278, 0.736, 0.7156, 0.7733, 0.694, 0.8835, 0.6903, 0.7352, 0.8469, 0.5772, 0.1806, 0.2975, 0.3181, 0.2125, 0.2291, 0.5512, 0.1002, 0.7733, 0.694, 0.8359, 0.369, 0.8942, 0.3175, 0.8835, 0.6903, 0.2719, 0.3834, 0.2964, 0.6869, 0.397, 0.6351, 0.3623, 0.4366, 0.3151, 0.3907, 0.5772, 0.1806, 0.2975, 0.3181, 0.3233, 0.3423, 0.4913, 0.4185, 0.6902, 0.3067, 0.2964, 0.6869, 0.3403, 0.7382, 0.5095, 0.618, 0.4915, 0.601, 0.397, 0.6351, 0.2964, 0.6869, 0.397, 0.6351, 0.4915, 0.601, 0.5095, 0.618, 0.3403, 0.7382, 0.7733, 0.694, 0.8835, 0.6903, 0.8942, 0.3175, 0.8359, 0.369, 0.5772, 0.1806, 0.5512, 0.1002, 0.2125, 0.2291, 0.2975, 0.3181, 0.736, 0.7156, 0.7352, 0.8469, 0.8835, 0.6903, 0.7733, 0.694, 0.3403, 0.7382, 0.2525, 0.8278, 0.7352, 0.8469, 0.736, 0.7156, 0.2964, 0.6869, 0.1509, 0.6742, 0.2525, 0.8278, 0.3403, 0.7382, 0.5772, 0.1806, 0.6902, 0.3067, 0.4913, 0.4185, 0.3233, 0.3423, 0.2975, 0.3181, 0.2719, 0.3834, 0.3151, 0.3907, 0.3623, 0.4366, 0.397, 0.6351, 0.2964, 0.6869, 0.4632, 0.4642, 0.3623, 0.4366, 0.3151, 0.3907, 0.3233, 0.3423, 0.4913, 0.4185, 0.3403, 0.7382, 0.5095, 0.618, 0.5852, 0.5766, 0.7376, 0.6656, 0.736, 0.7156, 0.7733, 0.694, 0.7571, 0.6479, 0.6521, 0.4932, 0.7052, 0.3287, 0.8359, 0.369, 0.6902, 0.3067, 0.5772, 0.1806, 0.8359, 0.369, 0.7052, 0.3287, 0.3151, 0.3907, 0.2719, 0.3834, 0.2975, 0.3181, 0.3233, 0.3423, 0.4632, 0.4642, 0.4915, 0.601, 0.397, 0.6351, 0.3623, 0.4366, 0.7571, 0.6479, 0.7733, 0.694, 0.736, 0.7156, 0.7376, 0.6656, 0.5852, 0.5766, 0.6521, 0.4932, 0.7571, 0.6479, 0.7376, 0.6656, 0.6902, 0.3067, 0.7052, 0.3287, 0.6521, 0.4932, 0.4913, 0.4185, 0.4913, 0.4185, 0.6521, 0.4932, 0.5852, 0.5766, 0.5095, 0.618, 0.4915, 0.601, 0.4632, 0.4642, 0.2975, 0.3181, 0.2719, 0.3834, 0.149, 0.3879, 0.2125, 0.2291, 0.8359, 0.369, 0.5772, 0.1806, 0.5512, 0.1002, 0.8942, 0.3175, 0.2719, 0.3834, 0.2964, 0.6869, 0.1509, 0.6742, 0.149, 0.3879, 0.4632, 0.4642, 0.4913, 0.4185, 0.3233, 0.3423, 0.3151, 0.3907, 0.3623, 0.4366, 0.3403, 0.7382, 0.736, 0.7156, 0.7376, 0.6656, 0.5852, 0.5766, 0.5095, 0.618, 0.7733, 0.694, 0.8359, 0.369, 0.7052, 0.3287, 0.6521, 0.4932, 0.7571, 0.6479, 0.6902, 0.3067, 0.7052, 0.3287, 0.8359, 0.369, 0.5772, 0.1806, 0.3151, 0.3907, 0.3233, 0.3423, 0.2975, 0.3181, 0.2719, 0.3834, 0.4632, 0.4642, 0.3623, 0.4366, 0.397, 0.6351, 0.4915, 0.601, 0.7571, 0.6479, 0.7376, 0.6656, 0.736, 0.7156, 0.7733, 0.694, 0.5852, 0.5766, 0.7376, 0.6656, 0.7571, 0.6479, 0.6521, 0.4932, 0.6902, 0.3067, 0.4913, 0.4185, 0.6521, 0.4932, 0.7052, 0.3287, 0.4913, 0.4185, 0.4632, 0.4642, 0.4915, 0.601, 0.5095, 0.618, 0.5852, 0.5766, 0.6521, 0.4932, 0.2975, 0.3181, 0.2125, 0.2291, 0.149, 0.3879, 0.2719, 0.3834, 0.8359, 0.369, 0.8942, 0.3175, 0.5512, 0.1002, 0.5772, 0.1806, 0.2719, 0.3834, 0.149, 0.3879, 0.1509, 0.6742, 0.2964, 0.6869])
me_cube_001.materials.append(mat_stones)
me_cube_001.use_remesh_preserve_volume = False
me_cube_001.use_remesh_preserve_attributes = False
me_cube_001.use_mirror_vertex_groups = False
me_cube_001.update()

# ---- objects
ob_plane_009 = bpy.data.objects.new('Plane.009', me_plane_000)
ob_plane_008 = bpy.data.objects.new('Plane.008', me_plane_105)
ob_plane_007 = bpy.data.objects.new('Plane.007', me_plane_104)
ob_plane_003 = bpy.data.objects.new('Plane.003', me_plane_103)
ob_plane_043 = bpy.data.objects.new('Plane.043', me_plane_075)
ob_plane_006 = bpy.data.objects.new('Plane.006', me_plane_031)
ob_plane_005 = bpy.data.objects.new('Plane.005', me_plane_030)
ob_plane_004 = bpy.data.objects.new('Plane.004', me_plane_029)
ob_plane_002 = bpy.data.objects.new('Plane.002', me_plane_028)
ob_plane_001 = bpy.data.objects.new('Plane.001', me_plane_027)
ob_plane_000 = bpy.data.objects.new('Plane.000', me_plane_026)
ob_cube_003 = bpy.data.objects.new('Cube.003', me_cube_001)
ob_hemi = bpy.data.objects.new('Hemi', light_hemi)

# ---- transforms, parenting, visibility, modifiers, constraints
ob_plane_009.location = (3.368, 17.98, 0.0)
ob_plane_009.rotation_euler = (0.0, 0.0, 1.571)
ob_plane_009.scale = (0.5, 0.5, 0.5)
ob_plane_009.lineart.crease_threshold = 0.0
ob_plane_008.location = (1.0, 9.0, 1.0)
ob_plane_008.rotation_euler = (0.0, -0.0, 3.142)
ob_plane_008.scale = (0.5, 0.5, 0.5)
ob_plane_008.lineart.crease_threshold = 0.0
ob_plane_007.location = (1.0, 11.0, 1.0)
ob_plane_007.rotation_euler = (0.0, 0.0, 4.712)
ob_plane_007.scale = (0.5, 0.5, 0.5)
ob_plane_007.lineart.crease_threshold = 0.0
ob_plane_003.location = (-1.0, 9.0, 1.0)
ob_plane_003.rotation_euler = (0.0, -0.0, 3.142)
ob_plane_003.scale = (0.5, 0.5, 0.5)
ob_plane_003.lineart.crease_threshold = 0.0
ob_plane_043.location = (0.2593, 0.4074, -1.065)
ob_plane_043.rotation_euler = (0.0, -0.0, 3.142)
ob_plane_043.scale = (0.5, 0.5, 0.5)
ob_plane_043.lineart.crease_threshold = 0.0
ob_plane_006.location = (3.797, 12.0, 0.0)
ob_plane_006.rotation_euler = (0.0, -0.0, 3.142)
ob_plane_006.scale = (0.5, 0.5, 0.5)
ob_plane_006.lineart.crease_threshold = 0.0
ob_plane_005.location = (1.36, 18.0, 0.0)
ob_plane_005.rotation_euler = (0.0, -0.0, 3.142)
ob_plane_005.scale = (0.5, 0.5, 0.5)
ob_plane_005.lineart.crease_threshold = 0.0
ob_plane_004.location = (-1.5, 18.0, 0.0)
ob_plane_004.rotation_euler = (0.0, -0.0, 3.142)
ob_plane_004.scale = (0.5, 0.5, 0.5)
ob_plane_004.lineart.crease_threshold = 0.0
ob_plane_002.location = (-4.236, 16.02, 0.0)
ob_plane_002.rotation_euler = (0.0, 0.0, 1.571)
ob_plane_002.scale = (0.5, 0.5, 0.5)
ob_plane_002.lineart.crease_threshold = 0.0
ob_plane_001.location = (1.375, 16.01, 0.0)
ob_plane_001.rotation_euler = (0.0, -0.0, 3.142)
ob_plane_001.scale = (0.5, 0.5, 0.5)
ob_plane_001.lineart.crease_threshold = 0.0
ob_plane_000.location = (-1.5, 15.0, 0.0)
ob_plane_000.rotation_euler = (0.0, -0.0, 3.142)
ob_plane_000.scale = (0.5, 0.5, 0.5)
ob_plane_000.lineart.crease_threshold = 0.0
ob_cube_003.location = (0.0, 0.0, 3.627)
ob_cube_003.lineart.crease_threshold = 0.0
ob_hemi.location = (0.0, 0.0, 0.0)
ob_hemi.rotation_euler = (-0.588, 0.4478, -0.281)
ob_hemi.hide_viewport = True
ob_hemi.lineart.crease_threshold = 0.0

# ---- collection membership
col_collection_1.objects.link(ob_plane_009)
col_collection_1.objects.link(ob_plane_008)
col_collection_1.objects.link(ob_plane_007)
col_collection_1.objects.link(ob_plane_003)
col_collection_1.objects.link(ob_plane_043)
col_collection_1.objects.link(ob_plane_006)
col_collection_1.objects.link(ob_plane_005)
col_collection_1.objects.link(ob_plane_004)
col_collection_1.objects.link(ob_plane_002)
col_collection_1.objects.link(ob_plane_001)
col_collection_1.objects.link(ob_plane_000)
col_collection_1.objects.link(ob_cube_003)
col_collection_1.objects.link(ob_hemi)

# ---- scene / render settings (as saved in the file)
scene.frame_start = 1; scene.frame_end = 250; scene.frame_set(1)
scene.render.engine = 'BLENDER_EEVEE_NEXT'
scene.render.resolution_percentage = 50
scene.render.dither_intensity = 0.0
scene.cycles.use_denoising = False
scene.cycles.samples = 128
scene.cycles.sampling_pattern = 'TABULATED_SOBOL'
scene.cycles.use_adaptive_sampling = False
scene.cycles.use_light_tree = False
scene.cycles.blur_glossy = 0.0
scene.cycles.sample_clamp_indirect = 0.0
scene.view_settings.view_transform = 'Standard'
bpy.context.view_layer.update()

# ---- added for rendering (the .blend has no active camera): camera
cam_auto = bpy.data.cameras.new('AutoCamera')
cam_auto.lens = 50.0
cam_auto.sensor_width = 36.0
cam_auto.clip_end = 1000.0
ob_auto_camera = bpy.data.objects.new('AutoCamera', cam_auto)
scene.collection.objects.link(ob_auto_camera)
ob_auto_camera.location = (29.7126, -29.6404, 24.9756)
ob_auto_camera.rotation_euler = (1.09748, -7.21219e-08, 0.694738)
scene.camera = ob_auto_camera
bpy.context.view_layer.update()
